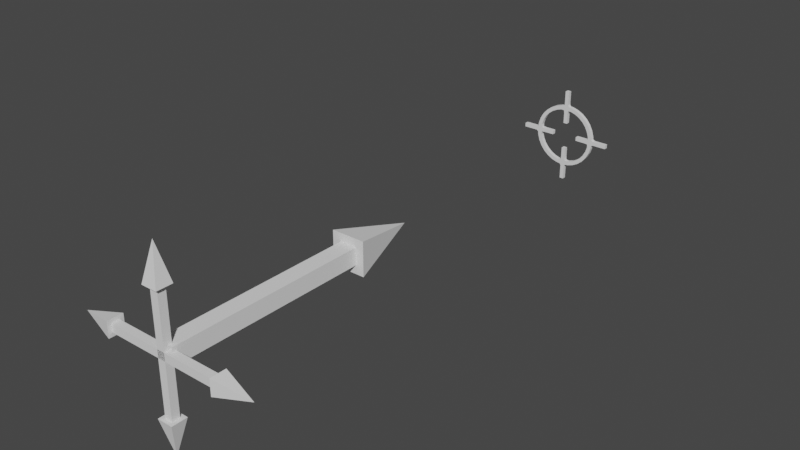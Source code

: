 # Source: 04-06-Constraints.blend  (saved by Blender 2.91.10; exported with 4.5.12 LTS)
import bpy
from mathutils import Matrix  # noqa: F401  (used for matrix-valued properties, if any)

bpy.ops.wm.read_factory_settings(use_empty=True)
scene = bpy.context.scene
scene.name = 'Scene'

# ---- collections
col_collection = bpy.data.collections.new('Collection'); scene.collection.children.link(col_collection)
col_collection_2 = bpy.data.collections.new('Collection 2'); scene.collection.children.link(col_collection_2)

# ---- world
world_world = bpy.data.worlds.new('World'); scene.world = world_world
world_world.use_nodes = True; world_world.node_tree.nodes.clear()
_N = world_world.node_tree.nodes; _L = world_world.node_tree.links
n0 = _N.new('ShaderNodeOutputWorld'); n0.name = 'World Output'; n0.location = (300, 300)
n1 = _N.new('ShaderNodeBackground'); n1.name = 'Background'; n1.location = (10, 300)
n1.inputs[0].default_value = (0.05088, 0.05088, 0.05088, 1.0)
_L.new(n1.outputs[0], n0.inputs[0])
n0.is_active_output = True
world_world.color = (0.05088, 0.05088, 0.05088)
world_world.use_sun_shadow = False
world_world.sun_shadow_jitter_overblur = 0.0

# ---- meshes
me_cube_001 = bpy.data.meshes.new('Cube.001')
me_cube_001.from_pydata([(-0.0282, 0.6554, -0.0282), (-0.0282, 0.6554, 0.0282), (0.0282, 0.6554, -0.0282), (0.0282, 0.6554, 0.0282), (-0.05645, 0.6554, -0.05645), (-0.05645, 0.6554, 0.05645), (0.05645, 0.6554, -0.05645), (0.05645, 0.6554, 0.05645), (0.0, 0.9036, 0.0), (-0.0282, 0.0, -0.0282), (-0.0282, 0.0, 0.0282), (0.0282, 0.0, -0.0282), (0.0282, 0.0, 0.0282), (-0.013, 0.013, 0.1931), (-0.013, -0.013, 0.1931), (0.013, 0.013, 0.1931), (0.013, -0.013, 0.1931), (-0.02601, 0.02601, 0.1931), (-0.02601, -0.02601, 0.1931), (0.02601, 0.02601, 0.1931), (0.02601, -0.02601, 0.1931), (0.0, 0.0, 0.3132), (-0.013, 0.013, 9.012e-10), (-0.013, -0.013, -9.012e-10), (-0.013, 0.013, -0.1931), (-0.013, -0.013, -0.1931), (0.013, 0.013, 9.012e-10), (0.013, -0.013, -9.012e-10), (0.013, 0.013, -0.1931), (0.013, -0.013, -0.1931), (-0.02601, 0.02601, -0.1931), (-0.02601, -0.02601, -0.1931), (0.02601, 0.02601, -0.1931), (0.02601, -0.02601, -0.1931), (0.0, 0.0, -0.3132), (0.1913, 0.013, 0.013), (0.1913, -0.013, 0.013), (0.1913, 0.013, -0.013), (0.1913, -0.013, -0.013), (0.1913, 0.02601, 0.02601), (0.1913, -0.02601, 0.02601), (0.1913, 0.02601, -0.02601), (0.1913, -0.02601, -0.02601), (0.3102, 0.0, -1.49e-08), (1.322e-09, 0.013, 0.013), (0.0, -0.013, 0.013), (-0.1913, 0.013, 0.013), (-0.1913, -0.013, 0.013), (0.0, 0.013, -0.013), (-1.322e-09, -0.013, -0.013), (-0.1913, 0.013, -0.013), (-0.1913, -0.013, -0.013), (-0.1913, 0.02601, 0.02601), (-0.1913, -0.02601, 0.02601), (-0.1913, 0.02601, -0.02601), (-0.1913, -0.02601, -0.02601), (-0.3102, 0.0, 1.49e-08)], [], [(9, 10, 1, 0), (3, 2, 6, 7), (2, 3, 12, 11), (0, 2, 11, 9), (3, 1, 10, 12), (7, 6, 8), (2, 0, 4, 6), (1, 3, 7, 5), (0, 1, 5, 4), (6, 4, 8), (5, 7, 8), (4, 5, 8), (22, 23, 14, 13), (16, 15, 19, 20), (15, 16, 27, 26), (13, 15, 26, 22), (16, 14, 23, 27), (20, 19, 21), (15, 13, 17, 19), (14, 16, 20, 18), (13, 14, 18, 17), (19, 17, 21), (18, 20, 21), (17, 18, 21), (22, 24, 25, 23), (29, 33, 32, 28), (28, 26, 27, 29), (24, 22, 26, 28), (29, 27, 23, 25), (33, 34, 32), (28, 32, 30, 24), (25, 31, 33, 29), (24, 30, 31, 25), (32, 34, 30), (31, 34, 33), (30, 34, 31), (44, 45, 36, 35), (38, 37, 41, 42), (37, 38, 49, 48), (35, 37, 48, 44), (38, 36, 45, 49), (42, 41, 43), (37, 35, 39, 41), (36, 38, 42, 40), (35, 36, 40, 39), (41, 39, 43), (40, 42, 43), (39, 40, 43), (44, 46, 47, 45), (51, 55, 54, 50), (50, 48, 49, 51), (46, 44, 48, 50), (51, 49, 45, 47), (55, 56, 54), (50, 54, 52, 46), (47, 53, 55, 51), (46, 52, 53, 47), (54, 56, 52), (53, 56, 55), (52, 56, 53)])
_uv = me_cube_001.uv_layers.new(name='UVMap')
_uv.uv.foreach_set('vector', [0.375, 0.0, 0.625, 0.0, 0.625, 0.25, 0.375, 0.25, 0.625, 0.5, 0.375, 0.5, 0.375, 0.5, 0.625, 0.5, 0.375, 0.5, 0.625, 0.5, 0.625, 0.75, 0.375, 0.75, 0.125, 0.5, 0.375, 0.5, 0.375, 0.75, 0.125, 0.75, 0.625, 0.5, 0.875, 0.5, 0.875, 0.75, 0.625, 0.75, 0.625, 0.5, 0.375, 0.5, 0.625, 0.5, 0.375, 0.5, 0.125, 0.5, 0.125, 0.5, 0.375, 0.5, 0.875, 0.5, 0.625, 0.5, 0.625, 0.5, 0.875, 0.5, 0.375, 0.25, 0.625, 0.25, 0.625, 0.25, 0.375, 0.25, 0.375, 0.5, 0.125, 0.5, 0.375, 0.5, 0.875, 0.5, 0.625, 0.5, 0.875, 0.5, 0.375, 0.25, 0.625, 0.25, 0.375, 0.25, 0.375, 0.0, 0.625, 0.0, 0.625, 0.25, 0.375, 0.25, 0.625, 0.5, 0.375, 0.5, 0.375, 0.5, 0.625, 0.5, 0.375, 0.5, 0.625, 0.5, 0.625, 0.75, 0.375, 0.75, 0.125, 0.5, 0.375, 0.5, 0.375, 0.75, 0.125, 0.75, 0.625, 0.5, 0.875, 0.5, 0.875, 0.75, 0.625, 0.75, 0.625, 0.5, 0.375, 0.5, 0.625, 0.5, 0.375, 0.5, 0.125, 0.5, 0.125, 0.5, 0.375, 0.5, 0.875, 0.5, 0.625, 0.5, 0.625, 0.5, 0.875, 0.5, 0.375, 0.25, 0.625, 0.25, 0.625, 0.25, 0.375, 0.25, 0.375, 0.5, 0.125, 0.5, 0.375, 0.5, 0.875, 0.5, 0.625, 0.5, 0.875, 0.5, 0.375, 0.25, 0.625, 0.25, 0.375, 0.25, 0.375, 0.0, 0.375, 0.25, 0.625, 0.25, 0.625, 0.0, 0.625, 0.5, 0.625, 0.5, 0.375, 0.5, 0.375, 0.5, 0.375, 0.5, 0.375, 0.75, 0.625, 0.75, 0.625, 0.5, 0.125, 0.5, 0.125, 0.75, 0.375, 0.75, 0.375, 0.5, 0.625, 0.5, 0.625, 0.75, 0.875, 0.75, 0.875, 0.5, 0.625, 0.5, 0.625, 0.5, 0.375, 0.5, 0.375, 0.5, 0.375, 0.5, 0.125, 0.5, 0.125, 0.5, 0.875, 0.5, 0.875, 0.5, 0.625, 0.5, 0.625, 0.5, 0.375, 0.25, 0.375, 0.25, 0.625, 0.25, 0.625, 0.25, 0.375, 0.5, 0.375, 0.5, 0.125, 0.5, 0.875, 0.5, 0.875, 0.5, 0.625, 0.5, 0.375, 0.25, 0.375, 0.25, 0.625, 0.25, 0.375, 0.0, 0.625, 0.0, 0.625, 0.25, 0.375, 0.25, 0.625, 0.5, 0.375, 0.5, 0.375, 0.5, 0.625, 0.5, 0.375, 0.5, 0.625, 0.5, 0.625, 0.75, 0.375, 0.75, 0.125, 0.5, 0.375, 0.5, 0.375, 0.75, 0.125, 0.75, 0.625, 0.5, 0.875, 0.5, 0.875, 0.75, 0.625, 0.75, 0.625, 0.5, 0.375, 0.5, 0.625, 0.5, 0.375, 0.5, 0.125, 0.5, 0.125, 0.5, 0.375, 0.5, 0.875, 0.5, 0.625, 0.5, 0.625, 0.5, 0.875, 0.5, 0.375, 0.25, 0.625, 0.25, 0.625, 0.25, 0.375, 0.25, 0.375, 0.5, 0.125, 0.5, 0.375, 0.5, 0.875, 0.5, 0.625, 0.5, 0.875, 0.5, 0.375, 0.25, 0.625, 0.25, 0.375, 0.25, 0.375, 0.0, 0.375, 0.25, 0.625, 0.25, 0.625, 0.0, 0.625, 0.5, 0.625, 0.5, 0.375, 0.5, 0.375, 0.5, 0.375, 0.5, 0.375, 0.75, 0.625, 0.75, 0.625, 0.5, 0.125, 0.5, 0.125, 0.75, 0.375, 0.75, 0.375, 0.5, 0.625, 0.5, 0.625, 0.75, 0.875, 0.75, 0.875, 0.5, 0.625, 0.5, 0.625, 0.5, 0.375, 0.5, 0.375, 0.5, 0.375, 0.5, 0.125, 0.5, 0.125, 0.5, 0.875, 0.5, 0.875, 0.5, 0.625, 0.5, 0.625, 0.5, 0.375, 0.25, 0.375, 0.25, 0.625, 0.25, 0.625, 0.25, 0.375, 0.5, 0.375, 0.5, 0.125, 0.5, 0.875, 0.5, 0.875, 0.5, 0.625, 0.5, 0.375, 0.25, 0.375, 0.25, 0.625, 0.25])
_ca = me_cube_001.color_attributes.new('Col', 'BYTE_COLOR', 'CORNER')
_ca.data.foreach_set('color', [0.02315, 1.0, 0.0, 1.0, 0.02315, 1.0, 0.0, 1.0, 0.02315, 1.0, 0.0, 1.0, 0.02315, 1.0, 0.0, 1.0, 0.02315, 1.0, 0.0, 1.0, 0.02315, 1.0, 0.0, 1.0, 0.02315, 1.0, 0.0, 1.0, 0.02315, 1.0, 0.0, 1.0, 0.02315, 1.0, 0.0, 1.0, 0.02315, 1.0, 0.0, 1.0, 0.02315, 1.0, 0.0, 1.0, 0.02315, 1.0, 0.0, 1.0, 0.02315, 1.0, 0.0, 1.0, 0.02315, 1.0, 0.0, 1.0, 0.02315, 1.0, 0.0, 1.0, 0.02315, 1.0, 0.0, 1.0, 0.02315, 1.0, 0.0, 1.0, 0.02315, 1.0, 0.0, 1.0, 0.02315, 1.0, 0.0, 1.0, 0.02315, 1.0, 0.0, 1.0, 0.02315, 1.0, 0.0, 1.0, 0.02315, 1.0, 0.0, 1.0, 0.02315, 1.0, 0.0, 1.0, 0.02315, 1.0, 0.0, 1.0, 0.02315, 1.0, 0.0, 1.0, 0.02315, 1.0, 0.0, 1.0, 0.02315, 1.0, 0.0, 1.0, 0.02315, 1.0, 0.0, 1.0, 0.02315, 1.0, 0.0, 1.0, 0.02315, 1.0, 0.0, 1.0, 0.02315, 1.0, 0.0, 1.0, 0.02315, 1.0, 0.0, 1.0, 0.02315, 1.0, 0.0, 1.0, 0.02315, 1.0, 0.0, 1.0, 0.02315, 1.0, 0.0, 1.0, 0.02315, 1.0, 0.0, 1.0, 0.02315, 1.0, 0.0, 1.0, 0.02315, 1.0, 0.0, 1.0, 0.02315, 1.0, 0.0, 1.0, 0.02315, 1.0, 0.0, 1.0, 0.02315, 1.0, 0.0, 1.0, 0.02315, 1.0, 0.0, 1.0, 0.02315, 1.0, 0.0, 1.0, 0.02315, 1.0, 0.0, 1.0, 0.0, 0.06125, 1.0, 1.0, 0.0, 0.06125, 1.0, 1.0, 0.0, 0.06125, 1.0, 1.0, 0.0, 0.06125, 1.0, 1.0, 0.0, 0.06125, 1.0, 1.0, 0.0, 0.06125, 1.0, 1.0, 0.0, 0.06125, 1.0, 1.0, 0.0, 0.06125, 1.0, 1.0, 0.0, 0.06125, 1.0, 1.0, 0.0, 0.06125, 1.0, 1.0, 0.0, 0.06125, 1.0, 1.0, 0.0, 0.06125, 1.0, 1.0, 0.0, 0.06125, 1.0, 1.0, 0.0, 0.06125, 1.0, 1.0, 0.0, 0.06125, 1.0, 1.0, 0.0, 0.06125, 1.0, 1.0, 0.0, 0.06125, 1.0, 1.0, 0.0, 0.06125, 1.0, 1.0, 0.0, 0.06125, 1.0, 1.0, 0.0, 0.06125, 1.0, 1.0, 0.0, 0.06125, 1.0, 1.0, 0.0, 0.06125, 1.0, 1.0, 0.0, 0.06125, 1.0, 1.0, 0.0, 0.06125, 1.0, 1.0, 0.0, 0.06125, 1.0, 1.0, 0.0, 0.06125, 1.0, 1.0, 0.0, 0.06125, 1.0, 1.0, 0.0, 0.06125, 1.0, 1.0, 0.0, 0.06125, 1.0, 1.0, 0.0, 0.06125, 1.0, 1.0, 0.0, 0.06125, 1.0, 1.0, 0.0, 0.06125, 1.0, 1.0, 0.0, 0.06125, 1.0, 1.0, 0.0, 0.06125, 1.0, 1.0, 0.0, 0.06125, 1.0, 1.0, 0.0, 0.06125, 1.0, 1.0, 0.0, 0.06125, 1.0, 1.0, 0.0, 0.06125, 1.0, 1.0, 0.0, 0.06125, 1.0, 1.0, 0.0, 0.06125, 1.0, 1.0, 0.0, 0.06125, 1.0, 1.0, 0.0, 0.06125, 1.0, 1.0, 0.0, 0.06125, 1.0, 1.0, 0.0, 0.06125, 1.0, 1.0, 0.0, 0.06125, 1.0, 1.0, 0.0, 0.06125, 1.0, 1.0, 0.0, 0.06125, 1.0, 1.0, 0.0, 0.06125, 1.0, 1.0, 0.0, 0.06125, 1.0, 1.0, 0.0, 0.06125, 1.0, 1.0, 0.0, 0.06125, 1.0, 1.0, 0.0, 0.06125, 1.0, 1.0, 0.0, 0.06125, 1.0, 1.0, 0.0, 0.06125, 1.0, 1.0, 0.0, 0.06125, 1.0, 1.0, 0.0, 0.06125, 1.0, 1.0, 0.0, 0.06125, 1.0, 1.0, 0.0, 0.06125, 1.0, 1.0, 0.0, 0.06125, 1.0, 1.0, 0.0, 0.06125, 1.0, 1.0, 0.0, 0.06125, 1.0, 1.0, 0.0, 0.06125, 1.0, 1.0, 0.0, 0.06125, 1.0, 1.0, 0.0, 0.06125, 1.0, 1.0, 0.0, 0.06125, 1.0, 1.0, 0.0, 0.06125, 1.0, 1.0, 0.0, 0.06125, 1.0, 1.0, 0.0, 0.06125, 1.0, 1.0, 0.0, 0.06125, 1.0, 1.0, 0.0, 0.06125, 1.0, 1.0, 0.0, 0.06125, 1.0, 1.0, 0.0, 0.06125, 1.0, 1.0, 0.0, 0.06125, 1.0, 1.0, 0.0, 0.06125, 1.0, 1.0, 0.0, 0.06125, 1.0, 1.0, 0.0, 0.06125, 1.0, 1.0, 0.0, 0.06125, 1.0, 1.0, 0.0, 0.06125, 1.0, 1.0, 0.0, 0.06125, 1.0, 1.0, 0.0, 0.06125, 1.0, 1.0, 0.0, 0.06125, 1.0, 1.0, 0.0, 0.06125, 1.0, 1.0, 0.0, 0.06125, 1.0, 1.0, 0.0, 0.06125, 1.0, 1.0, 0.0, 0.06125, 1.0, 1.0, 0.0, 0.06125, 1.0, 1.0, 0.0, 0.06125, 1.0, 1.0, 0.0, 0.06125, 1.0, 1.0, 1.0, 0.003347, 0.0, 1.0, 1.0, 0.003347, 0.0, 1.0, 1.0, 0.003347, 0.0, 1.0, 1.0, 0.003347, 0.0, 1.0, 1.0, 0.003347, 0.0, 1.0, 1.0, 0.003347, 0.0, 1.0, 1.0, 0.003347, 0.0, 1.0, 1.0, 0.003347, 0.0, 1.0, 1.0, 0.003347, 0.0, 1.0, 1.0, 0.003347, 0.0, 1.0, 1.0, 0.003347, 0.0, 1.0, 1.0, 0.003347, 0.0, 1.0, 1.0, 0.003347, 0.0, 1.0, 1.0, 0.003347, 0.0, 1.0, 1.0, 0.003347, 0.0, 1.0, 1.0, 0.003347, 0.0, 1.0, 1.0, 0.003347, 0.0, 1.0, 1.0, 0.003347, 0.0, 1.0, 1.0, 0.003347, 0.0, 1.0, 1.0, 0.003347, 0.0, 1.0, 1.0, 0.003347, 0.0, 1.0, 1.0, 0.003347, 0.0, 1.0, 1.0, 0.003347, 0.0, 1.0, 1.0, 0.003347, 0.0, 1.0, 1.0, 0.003347, 0.0, 1.0, 1.0, 0.003347, 0.0, 1.0, 1.0, 0.003347, 0.0, 1.0, 1.0, 0.003347, 0.0, 1.0, 1.0, 0.003347, 0.0, 1.0, 1.0, 0.003347, 0.0, 1.0, 1.0, 0.003347, 0.0, 1.0, 1.0, 0.003347, 0.0, 1.0, 1.0, 0.003347, 0.0, 1.0, 1.0, 0.003347, 0.0, 1.0, 1.0, 0.003347, 0.0, 1.0, 1.0, 0.003347, 0.0, 1.0, 1.0, 0.003347, 0.0, 1.0, 1.0, 0.003347, 0.0, 1.0, 1.0, 0.003347, 0.0, 1.0, 1.0, 0.003347, 0.0, 1.0, 1.0, 0.003347, 0.0, 1.0, 1.0, 0.003347, 0.0, 1.0, 1.0, 0.003347, 0.0, 1.0, 1.0, 0.003347, 0.0, 1.0, 1.0, 0.003347, 0.0, 1.0, 1.0, 0.003347, 0.0, 1.0, 1.0, 0.003347, 0.0, 1.0, 1.0, 0.003347, 0.0, 1.0, 1.0, 0.003347, 0.0, 1.0, 1.0, 0.003347, 0.0, 1.0, 1.0, 0.003347, 0.0, 1.0, 1.0, 0.003347, 0.0, 1.0, 1.0, 0.003347, 0.0, 1.0, 1.0, 0.003347, 0.0, 1.0, 1.0, 0.003347, 0.0, 1.0, 1.0, 0.003347, 0.0, 1.0, 1.0, 0.003347, 0.0, 1.0, 1.0, 0.003347, 0.0, 1.0, 1.0, 0.003347, 0.0, 1.0, 1.0, 0.003347, 0.0, 1.0, 1.0, 0.003347, 0.0, 1.0, 1.0, 0.003347, 0.0, 1.0, 1.0, 0.003347, 0.0, 1.0, 1.0, 0.003347, 0.0, 1.0, 1.0, 0.003347, 0.0, 1.0, 1.0, 0.003347, 0.0, 1.0, 1.0, 0.003347, 0.0, 1.0, 1.0, 0.003347, 0.0, 1.0, 1.0, 0.003347, 0.0, 1.0, 1.0, 0.003347, 0.0, 1.0, 1.0, 0.003347, 0.0, 1.0, 1.0, 0.003347, 0.0, 1.0, 1.0, 0.003347, 0.0, 1.0, 1.0, 0.003347, 0.0, 1.0, 1.0, 0.003347, 0.0, 1.0, 1.0, 0.003347, 0.0, 1.0, 1.0, 0.003347, 0.0, 1.0, 1.0, 0.003347, 0.0, 1.0, 1.0, 0.003347, 0.0, 1.0, 1.0, 0.003347, 0.0, 1.0, 1.0, 0.003347, 0.0, 1.0, 1.0, 0.003347, 0.0, 1.0, 1.0, 0.003347, 0.0, 1.0, 1.0, 0.003347, 0.0, 1.0, 1.0, 0.003347, 0.0, 1.0, 1.0, 0.003347, 0.0, 1.0, 1.0, 0.003347, 0.0, 1.0, 1.0, 0.003347, 0.0, 1.0])
me_cube_001.use_remesh_fix_poles = True
me_cube_001.use_remesh_preserve_attributes = False
me_cube_001.use_mirror_vertex_groups = False
me_cube_001.use_paint_bone_selection = False
me_cube_001.use_paint_mask_vertex = True
me_cube_001.update()
me_circle = bpy.data.meshes.new('Circle')
me_circle.from_pydata([(-0.02133, 0.006739, 0.1072), (-0.0187, 0.006739, 0.09402), (-0.0187, -0.006739, 0.09402), (-0.02133, -0.006739, 0.1072), (-0.04184, 0.006739, 0.101), (-0.03668, 0.006739, 0.08856), (-0.03668, -0.006739, 0.08856), (-0.04184, -0.006739, 0.101), (-0.06075, 0.006739, 0.09091), (-0.05326, 0.006739, 0.07971), (-0.05326, -0.006739, 0.07971), (-0.06075, -0.006739, 0.09091), (-0.07731, 0.006739, 0.07731), (-0.06778, 0.006739, 0.06778), (-0.06778, -0.006739, 0.06778), (-0.07731, -0.006739, 0.07731), (-0.09091, 0.006739, 0.06075), (-0.07971, 0.006739, 0.05326), (-0.07971, -0.006739, 0.05326), (-0.09091, -0.006739, 0.06075), (-0.101, 0.006739, 0.04184), (-0.08856, 0.006739, 0.03668), (-0.08856, -0.006739, 0.03668), (-0.101, -0.006739, 0.04184), (-0.1072, 0.006739, 0.02133), (-0.09402, 0.006739, 0.0187), (-0.09402, -0.006739, 0.0187), (-0.1072, -0.006739, 0.02133), (-0.1072, 0.006739, -0.02133), (-0.09402, 0.006739, -0.0187), (-0.09402, -0.006739, -0.0187), (-0.1072, -0.006739, -0.02133), (-0.101, 0.006739, -0.04184), (-0.08856, 0.006739, -0.03668), (-0.08856, -0.006739, -0.03668), (-0.101, -0.006739, -0.04184), (-0.09091, 0.006739, -0.06075), (-0.07971, 0.006739, -0.05326), (-0.07971, -0.006739, -0.05326), (-0.09091, -0.006739, -0.06075), (-0.07731, 0.006739, -0.07731), (-0.06778, 0.006739, -0.06778), (-0.06778, -0.006739, -0.06778), (-0.07731, -0.006739, -0.07731), (-0.06075, 0.006739, -0.09091), (-0.05326, 0.006739, -0.07971), (-0.05326, -0.006739, -0.07971), (-0.06075, -0.006739, -0.09091), (-0.04184, 0.006739, -0.101), (-0.03668, 0.006739, -0.08856), (-0.03668, -0.006739, -0.08856), (-0.04184, -0.006739, -0.101), (-0.02133, 0.006739, -0.1072), (-0.0187, 0.006739, -0.09402), (-0.0187, -0.006739, -0.09402), (-0.02133, -0.006739, -0.1072), (0.02133, 0.006739, -0.1072), (0.0187, 0.006739, -0.09402), (0.0187, -0.006739, -0.09402), (0.02133, -0.006739, -0.1072), (0.04184, 0.006739, -0.101), (0.03668, 0.006739, -0.08856), (0.03668, -0.006739, -0.08856), (0.04184, -0.006739, -0.101), (0.06075, 0.006739, -0.09091), (0.05326, 0.006739, -0.07971), (0.05326, -0.006739, -0.07971), (0.06075, -0.006739, -0.09091), (0.07731, 0.006739, -0.07731), (0.06778, 0.006739, -0.06778), (0.06778, -0.006739, -0.06778), (0.07731, -0.006739, -0.07731), (0.09091, 0.006739, -0.06075), (0.07971, 0.006739, -0.05326), (0.07971, -0.006739, -0.05326), (0.09091, -0.006739, -0.06075), (0.101, 0.006739, -0.04184), (0.08856, 0.006739, -0.03668), (0.08856, -0.006739, -0.03668), (0.101, -0.006739, -0.04184), (0.1072, 0.006739, -0.02133), (0.09402, 0.006739, -0.0187), (0.09402, -0.006739, -0.0187), (0.1072, -0.006739, -0.02133), (0.1072, 0.006739, 0.02133), (0.09402, 0.006739, 0.0187), (0.09402, -0.006739, 0.0187), (0.1072, -0.006739, 0.02133), (0.101, 0.006739, 0.04184), (0.08856, 0.006739, 0.03668), (0.08856, -0.006739, 0.03668), (0.101, -0.006739, 0.04184), (0.09091, 0.006739, 0.06075), (0.07971, 0.006739, 0.05326), (0.07971, -0.006739, 0.05326), (0.09091, -0.006739, 0.06075), (0.07731, 0.006739, 0.07731), (0.06778, 0.006739, 0.06778), (0.06778, -0.006739, 0.06778), (0.07731, -0.006739, 0.07731), (0.06075, 0.006739, 0.09091), (0.05326, 0.006739, 0.07971), (0.05326, -0.006739, 0.07971), (0.06075, -0.006739, 0.09091), (0.04184, 0.006739, 0.101), (0.03668, 0.006739, 0.08856), (0.03668, -0.006739, 0.08856), (0.04184, -0.006739, 0.101), (0.02133, 0.006739, 0.1072), (0.0187, 0.006739, 0.09402), (0.0187, -0.006739, 0.09402), (0.02133, -0.006739, 0.1072), (-0.006739, 0.006739, 0.1629), (0.006739, 0.006739, 0.1629), (0.006739, -0.006739, 0.1629), (-0.006739, -0.006739, 0.1629), (-0.1629, 0.006739, -0.006739), (-0.1629, 0.006739, 0.006739), (-0.1629, -0.006739, 0.006739), (-0.1629, -0.006739, -0.006739), (0.006739, 0.006739, -0.1629), (-0.006739, 0.006739, -0.1629), (-0.006739, -0.006739, -0.1629), (0.006739, -0.006739, -0.1629), (0.1629, 0.006739, 0.006739), (0.1629, 0.006739, -0.006739), (0.1629, -0.006739, -0.006739), (0.1629, -0.006739, 0.006739), (0.006739, 0.006739, 0.04646), (-0.006739, 0.006739, 0.04646), (-0.006739, -0.006739, 0.04646), (0.006739, -0.006739, 0.04646), (-0.04646, 0.006739, 0.006739), (-0.04646, 0.006739, -0.006739), (-0.04646, -0.006739, -0.006739), (-0.04646, -0.006739, 0.006739), (-0.006739, 0.006739, -0.04646), (0.006739, 0.006739, -0.04646), (0.006739, -0.006739, -0.04646), (-0.006739, -0.006739, -0.04646), (0.04646, 0.006739, -0.006739), (0.04646, 0.006739, 0.006739), (0.04646, -0.006739, 0.006739), (0.04646, -0.006739, -0.006739), (-0.01067, 0.006739, 0.1083), (-0.008043, 0.006739, 0.09314), (-0.008043, -0.006739, 0.09314), (-0.01067, -0.006739, 0.1083), (-0.0316, 0.006739, 0.1042), (-0.02768, 0.006739, 0.09126), (-0.02768, -0.006739, 0.09126), (-0.0316, -0.006739, 0.1042), (-0.05131, 0.006739, 0.09599), (-0.04496, 0.006739, 0.08411), (-0.04496, -0.006739, 0.08411), (-0.05131, -0.006739, 0.09599), (-0.06905, 0.006739, 0.08414), (-0.0605, 0.006739, 0.07372), (-0.0605, -0.006739, 0.07372), (-0.06905, -0.006739, 0.08414), (-0.08414, 0.006739, 0.06905), (-0.07372, 0.006739, 0.0605), (-0.07372, -0.006739, 0.0605), (-0.08414, -0.006739, 0.06905), (-0.09599, 0.006739, 0.05131), (-0.08411, 0.006739, 0.04496), (-0.08411, -0.006739, 0.04496), (-0.09599, -0.006739, 0.05131), (-0.1042, 0.006739, 0.0316), (-0.09126, 0.006739, 0.02768), (-0.09126, -0.006739, 0.02768), (-0.1042, -0.006739, 0.0316), (-0.1083, 0.006739, 0.01067), (-0.09314, 0.006739, 0.008043), (-0.09314, -0.006739, 0.008043), (-0.1083, -0.006739, 0.01067), (-0.1083, 0.006739, -0.01067), (-0.09314, 0.006739, -0.008043), (-0.09314, -0.006739, -0.008043), (-0.1083, -0.006739, -0.01067), (-0.1042, 0.006739, -0.0316), (-0.09126, 0.006739, -0.02768), (-0.09126, -0.006739, -0.02768), (-0.1042, -0.006739, -0.0316), (-0.09599, 0.006739, -0.05131), (-0.08411, 0.006739, -0.04496), (-0.08411, -0.006739, -0.04496), (-0.09599, -0.006739, -0.05131), (-0.08414, 0.006739, -0.06905), (-0.07372, 0.006739, -0.0605), (-0.07372, -0.006739, -0.0605), (-0.08414, -0.006739, -0.06905), (-0.06905, 0.006739, -0.08414), (-0.0605, 0.006739, -0.07372), (-0.0605, -0.006739, -0.07372), (-0.06905, -0.006739, -0.08414), (-0.05131, 0.006739, -0.09599), (-0.04496, 0.006739, -0.08411), (-0.04496, -0.006739, -0.08411), (-0.05131, -0.006739, -0.09599), (-0.0316, 0.006739, -0.1042), (-0.02768, 0.006739, -0.09126), (-0.02768, -0.006739, -0.09126), (-0.0316, -0.006739, -0.1042), (-0.01067, 0.006739, -0.1083), (-0.008043, 0.006739, -0.09314), (-0.008043, -0.006739, -0.09314), (-0.01067, -0.006739, -0.1083), (0.01067, 0.006739, -0.1083), (0.008043, 0.006739, -0.09314), (0.008043, -0.006739, -0.09314), (0.01067, -0.006739, -0.1083), (0.0316, 0.006739, -0.1042), (0.02768, 0.006739, -0.09126), (0.02768, -0.006739, -0.09126), (0.0316, -0.006739, -0.1042), (0.05131, 0.006739, -0.09599), (0.04496, 0.006739, -0.08411), (0.04496, -0.006739, -0.08411), (0.05131, -0.006739, -0.09599), (0.06905, 0.006739, -0.08414), (0.0605, 0.006739, -0.07372), (0.0605, -0.006739, -0.07372), (0.06905, -0.006739, -0.08414), (0.08414, 0.006739, -0.06905), (0.07372, 0.006739, -0.0605), (0.07372, -0.006739, -0.0605), (0.08414, -0.006739, -0.06905), (0.09599, 0.006739, -0.05131), (0.08411, 0.006739, -0.04496), (0.08411, -0.006739, -0.04496), (0.09599, -0.006739, -0.05131), (0.1042, 0.006739, -0.0316), (0.09126, 0.006739, -0.02768), (0.09126, -0.006739, -0.02768), (0.1042, -0.006739, -0.0316), (0.1083, 0.006739, -0.01067), (0.09314, 0.006739, -0.008043), (0.09314, -0.006739, -0.008043), (0.1083, -0.006739, -0.01067), (0.1083, 0.006739, 0.01067), (0.09314, 0.006739, 0.008043), (0.09314, -0.006739, 0.008043), (0.1083, -0.006739, 0.01067), (0.1042, 0.006739, 0.0316), (0.09126, 0.006739, 0.02768), (0.09126, -0.006739, 0.02768), (0.1042, -0.006739, 0.0316), (0.09599, 0.006739, 0.05131), (0.08411, 0.006739, 0.04496), (0.08411, -0.006739, 0.04496), (0.09599, -0.006739, 0.05131), (0.08414, 0.006739, 0.06905), (0.07372, 0.006739, 0.0605), (0.07372, -0.006739, 0.0605), (0.08414, -0.006739, 0.06905), (0.06905, 0.006739, 0.08414), (0.0605, 0.006739, 0.07372), (0.0605, -0.006739, 0.07372), (0.06905, -0.006739, 0.08414), (0.05131, 0.006739, 0.09599), (0.04496, 0.006739, 0.08411), (0.04496, -0.006739, 0.08411), (0.05131, -0.006739, 0.09599), (0.0316, 0.006739, 0.1042), (0.02768, 0.006739, 0.09126), (0.02768, -0.006739, 0.09126), (0.0316, -0.006739, 0.1042), (0.01067, 0.006739, 0.1083), (0.008043, 0.006739, 0.09314), (0.008043, -0.006739, 0.09314), (0.01067, -0.006739, 0.1083), (-0.006739, 0.006739, 0.1147), (0.006739, 0.006739, 0.1147), (0.006739, -0.006739, 0.1147), (-0.006739, -0.006739, 0.1147), (-0.006739, 0.006739, 0.1267), (0.006739, 0.006739, 0.1267), (0.006739, -0.006739, 0.1267), (-0.006739, -0.006739, 0.1267), (-0.006739, 0.006739, 0.1388), (0.006739, 0.006739, 0.1388), (0.006739, -0.006739, 0.1388), (-0.006739, -0.006739, 0.1388), (-0.006739, 0.006739, 0.1508), (0.006739, 0.006739, 0.1508), (0.006739, -0.006739, 0.1508), (-0.006739, -0.006739, 0.1508), (-0.1147, 0.006739, -0.006739), (-0.1147, 0.006739, 0.006739), (-0.1147, -0.006739, 0.006739), (-0.1147, -0.006739, -0.006739), (-0.1267, 0.006739, -0.006739), (-0.1267, 0.006739, 0.006739), (-0.1267, -0.006739, 0.006739), (-0.1267, -0.006739, -0.006739), (-0.1388, 0.006739, -0.006739), (-0.1388, 0.006739, 0.006739), (-0.1388, -0.006739, 0.006739), (-0.1388, -0.006739, -0.006739), (-0.1508, 0.006739, -0.006739), (-0.1508, 0.006739, 0.006739), (-0.1508, -0.006739, 0.006739), (-0.1508, -0.006739, -0.006739), (0.006739, 0.006739, -0.1147), (-0.006739, 0.006739, -0.1147), (-0.006739, -0.006739, -0.1147), (0.006739, -0.006739, -0.1147), (0.006739, 0.006739, -0.1267), (-0.006739, 0.006739, -0.1267), (-0.006739, -0.006739, -0.1267), (0.006739, -0.006739, -0.1267), (0.006739, 0.006739, -0.1388), (-0.006739, 0.006739, -0.1388), (-0.006739, -0.006739, -0.1388), (0.006739, -0.006739, -0.1388), (0.006739, 0.006739, -0.1508), (-0.006739, 0.006739, -0.1508), (-0.006739, -0.006739, -0.1508), (0.006739, -0.006739, -0.1508), (0.1147, 0.006739, 0.006739), (0.1147, 0.006739, -0.006739), (0.1147, -0.006739, -0.006739), (0.1147, -0.006739, 0.006739), (0.1267, 0.006739, 0.006739), (0.1267, 0.006739, -0.006739), (0.1267, -0.006739, -0.006739), (0.1267, -0.006739, 0.006739), (0.1388, 0.006739, 0.006739), (0.1388, 0.006739, -0.006739), (0.1388, -0.006739, -0.006739), (0.1388, -0.006739, 0.006739), (0.1508, 0.006739, 0.006739), (0.1508, 0.006739, -0.006739), (0.1508, -0.006739, -0.006739), (0.1508, -0.006739, 0.006739), (0.006739, 0.006739, 0.08014), (-0.006739, 0.006739, 0.08014), (-0.006739, -0.006739, 0.08014), (0.006739, -0.006739, 0.08014), (0.006739, 0.006739, 0.06892), (-0.006739, 0.006739, 0.06892), (-0.006739, -0.006739, 0.06892), (0.006739, -0.006739, 0.06892), (0.006739, 0.006739, 0.05769), (-0.006739, 0.006739, 0.05769), (-0.006739, -0.006739, 0.05769), (0.006739, -0.006739, 0.05769), (-0.08014, 0.006739, 0.006739), (-0.08014, 0.006739, -0.006739), (-0.08014, -0.006739, -0.006739), (-0.08014, -0.006739, 0.006739), (-0.06892, 0.006739, 0.006739), (-0.06892, 0.006739, -0.006739), (-0.06892, -0.006739, -0.006739), (-0.06892, -0.006739, 0.006739), (-0.05769, 0.006739, 0.006739), (-0.05769, 0.006739, -0.006739), (-0.05769, -0.006739, -0.006739), (-0.05769, -0.006739, 0.006739), (-0.006739, 0.006739, -0.08014), (0.006739, 0.006739, -0.08014), (0.006739, -0.006739, -0.08014), (-0.006739, -0.006739, -0.08014), (-0.006739, 0.006739, -0.06892), (0.006739, 0.006739, -0.06892), (0.006739, -0.006739, -0.06892), (-0.006739, -0.006739, -0.06892), (-0.006739, 0.006739, -0.05769), (0.006739, 0.006739, -0.05769), (0.006739, -0.006739, -0.05769), (-0.006739, -0.006739, -0.05769), (0.08014, 0.006739, -0.006739), (0.08014, 0.006739, 0.006739), (0.08014, -0.006739, 0.006739), (0.08014, -0.006739, -0.006739), (0.06892, 0.006739, -0.006739), (0.06892, 0.006739, 0.006739), (0.06892, -0.006739, 0.006739), (0.06892, -0.006739, -0.006739), (0.05769, 0.006739, -0.006739), (0.05769, 0.006739, 0.006739), (0.05769, -0.006739, 0.006739), (0.05769, -0.006739, -0.006739)], [], [(290, 174, 175), (155, 152, 8, 11), (154, 155, 11, 10), (153, 154, 10, 9), (272, 273, 268), (272, 268, 269), (272, 269, 145), (272, 145, 144), (152, 153, 9, 8), (290, 291, 179), (146, 270, 271), (146, 271, 274), (146, 274, 275), (146, 275, 147), (3, 0, 148, 151), (2, 3, 151, 150), (205, 305, 204), (205, 304, 305), (1, 2, 150, 149), (0, 1, 149, 148), (205, 208, 304), (205, 209, 208), (173, 177, 176), (151, 148, 4, 7), (150, 151, 7, 6), (173, 289, 172), (242, 323, 243), (149, 150, 6, 5), (148, 149, 5, 4), (147, 144, 0, 3), (146, 147, 3, 2), (145, 146, 2, 1), (144, 145, 1, 0), (242, 238, 239), (306, 307, 211), (306, 211, 210), (306, 210, 206), (306, 206, 207), (172, 289, 290, 175), (147, 275, 272, 144), (143, 142, 141, 140), (139, 138, 137, 136), (135, 134, 133, 132), (131, 130, 129, 128), (239, 236, 321, 322), (208, 211, 307, 304), (320, 321, 236), (127, 126, 125, 124), (123, 122, 121, 120), (320, 241, 240), (173, 176, 288, 289), (242, 239, 322, 323), (119, 118, 117, 116), (115, 114, 113, 112), (320, 236, 237, 241), (290, 179, 178, 174), (305, 306, 207, 204), (288, 176, 179, 291), (323, 320, 240, 243), (274, 271, 268, 273), (4, 5, 153, 152), (5, 6, 154, 153), (6, 7, 155, 154), (7, 4, 152, 155), (156, 157, 13, 12), (157, 158, 14, 13), (158, 159, 15, 14), (159, 156, 12, 15), (8, 9, 157, 156), (9, 10, 158, 157), (10, 11, 159, 158), (11, 8, 156, 159), (160, 161, 17, 16), (161, 162, 18, 17), (162, 163, 19, 18), (163, 160, 16, 19), (12, 13, 161, 160), (13, 14, 162, 161), (14, 15, 163, 162), (15, 12, 160, 163), (164, 165, 21, 20), (165, 166, 22, 21), (166, 167, 23, 22), (167, 164, 20, 23), (16, 17, 165, 164), (17, 18, 166, 165), (18, 19, 167, 166), (19, 16, 164, 167), (168, 169, 25, 24), (169, 170, 26, 25), (170, 171, 27, 26), (171, 168, 24, 27), (20, 21, 169, 168), (21, 22, 170, 169), (22, 23, 171, 170), (23, 20, 168, 171), (24, 25, 173, 172), (25, 26, 174, 173), (26, 27, 175, 174), (27, 24, 172, 175), (176, 177, 29, 28), (177, 178, 30, 29), (178, 179, 31, 30), (179, 176, 28, 31), (180, 181, 33, 32), (181, 182, 34, 33), (182, 183, 35, 34), (183, 180, 32, 35), (28, 29, 181, 180), (29, 30, 182, 181), (30, 31, 183, 182), (31, 28, 180, 183), (184, 185, 37, 36), (185, 186, 38, 37), (186, 187, 39, 38), (187, 184, 36, 39), (32, 33, 185, 184), (33, 34, 186, 185), (34, 35, 187, 186), (35, 32, 184, 187), (188, 189, 41, 40), (189, 190, 42, 41), (190, 191, 43, 42), (191, 188, 40, 43), (36, 37, 189, 188), (37, 38, 190, 189), (38, 39, 191, 190), (39, 36, 188, 191), (192, 193, 45, 44), (193, 194, 46, 45), (194, 195, 47, 46), (195, 192, 44, 47), (40, 41, 193, 192), (41, 42, 194, 193), (42, 43, 195, 194), (43, 40, 192, 195), (196, 197, 49, 48), (197, 198, 50, 49), (198, 199, 51, 50), (199, 196, 48, 51), (44, 45, 197, 196), (45, 46, 198, 197), (46, 47, 199, 198), (47, 44, 196, 199), (200, 201, 53, 52), (201, 202, 54, 53), (202, 203, 55, 54), (203, 200, 52, 55), (48, 49, 201, 200), (49, 50, 202, 201), (50, 51, 203, 202), (51, 48, 200, 203), (52, 53, 205, 204), (53, 54, 206, 205), (54, 55, 207, 206), (55, 52, 204, 207), (208, 209, 57, 56), (209, 210, 58, 57), (210, 211, 59, 58), (211, 208, 56, 59), (212, 213, 61, 60), (213, 214, 62, 61), (214, 215, 63, 62), (215, 212, 60, 63), (56, 57, 213, 212), (57, 58, 214, 213), (58, 59, 215, 214), (59, 56, 212, 215), (216, 217, 65, 64), (217, 218, 66, 65), (218, 219, 67, 66), (219, 216, 64, 67), (60, 61, 217, 216), (61, 62, 218, 217), (62, 63, 219, 218), (63, 60, 216, 219), (220, 221, 69, 68), (221, 222, 70, 69), (222, 223, 71, 70), (223, 220, 68, 71), (64, 65, 221, 220), (65, 66, 222, 221), (66, 67, 223, 222), (67, 64, 220, 223), (224, 225, 73, 72), (225, 226, 74, 73), (226, 227, 75, 74), (227, 224, 72, 75), (68, 69, 225, 224), (69, 70, 226, 225), (70, 71, 227, 226), (71, 68, 224, 227), (228, 229, 77, 76), (229, 230, 78, 77), (230, 231, 79, 78), (231, 228, 76, 79), (72, 73, 229, 228), (73, 74, 230, 229), (74, 75, 231, 230), (75, 72, 228, 231), (232, 233, 81, 80), (233, 234, 82, 81), (234, 235, 83, 82), (235, 232, 80, 83), (76, 77, 233, 232), (77, 78, 234, 233), (78, 79, 235, 234), (79, 76, 232, 235), (80, 81, 237, 236), (81, 82, 238, 237), (82, 83, 239, 238), (83, 80, 236, 239), (240, 241, 85, 84), (241, 242, 86, 85), (242, 243, 87, 86), (243, 240, 84, 87), (244, 245, 89, 88), (245, 246, 90, 89), (246, 247, 91, 90), (247, 244, 88, 91), (84, 85, 245, 244), (85, 86, 246, 245), (86, 87, 247, 246), (87, 84, 244, 247), (248, 249, 93, 92), (249, 250, 94, 93), (250, 251, 95, 94), (251, 248, 92, 95), (88, 89, 249, 248), (89, 90, 250, 249), (90, 91, 251, 250), (91, 88, 248, 251), (252, 253, 97, 96), (253, 254, 98, 97), (254, 255, 99, 98), (255, 252, 96, 99), (92, 93, 253, 252), (93, 94, 254, 253), (94, 95, 255, 254), (95, 92, 252, 255), (256, 257, 101, 100), (257, 258, 102, 101), (258, 259, 103, 102), (259, 256, 100, 103), (96, 97, 257, 256), (97, 98, 258, 257), (98, 99, 259, 258), (99, 96, 256, 259), (260, 261, 105, 104), (261, 262, 106, 105), (262, 263, 107, 106), (263, 260, 104, 107), (100, 101, 261, 260), (101, 102, 262, 261), (102, 103, 263, 262), (103, 100, 260, 263), (264, 265, 109, 108), (265, 266, 110, 109), (266, 267, 111, 110), (267, 264, 108, 111), (104, 105, 265, 264), (105, 106, 266, 265), (106, 107, 267, 266), (107, 104, 264, 267), (108, 109, 269, 268), (109, 110, 270, 269), (110, 111, 271, 270), (111, 108, 268, 271), (276, 277, 273, 272), (277, 278, 274, 273), (278, 279, 275, 274), (279, 276, 272, 275), (280, 281, 277, 276), (281, 282, 278, 277), (282, 283, 279, 278), (283, 280, 276, 279), (284, 285, 281, 280), (285, 286, 282, 281), (286, 287, 283, 282), (287, 284, 280, 283), (112, 113, 285, 284), (113, 114, 286, 285), (114, 115, 287, 286), (115, 112, 284, 287), (292, 293, 289, 288), (293, 294, 290, 289), (294, 295, 291, 290), (295, 292, 288, 291), (296, 297, 293, 292), (297, 298, 294, 293), (298, 299, 295, 294), (299, 296, 292, 295), (300, 301, 297, 296), (301, 302, 298, 297), (302, 303, 299, 298), (303, 300, 296, 299), (116, 117, 301, 300), (117, 118, 302, 301), (118, 119, 303, 302), (119, 116, 300, 303), (308, 309, 305, 304), (309, 310, 306, 305), (310, 311, 307, 306), (311, 308, 304, 307), (312, 313, 309, 308), (313, 314, 310, 309), (314, 315, 311, 310), (315, 312, 308, 311), (316, 317, 313, 312), (317, 318, 314, 313), (318, 319, 315, 314), (319, 316, 312, 315), (120, 121, 317, 316), (121, 122, 318, 317), (122, 123, 319, 318), (123, 120, 316, 319), (324, 325, 321, 320), (325, 326, 322, 321), (326, 327, 323, 322), (327, 324, 320, 323), (328, 329, 325, 324), (329, 330, 326, 325), (330, 331, 327, 326), (331, 328, 324, 327), (332, 333, 329, 328), (333, 334, 330, 329), (334, 335, 331, 330), (335, 332, 328, 331), (124, 125, 333, 332), (125, 126, 334, 333), (126, 127, 335, 334), (127, 124, 332, 335), (336, 337, 145, 269), (337, 338, 146, 145), (338, 339, 270, 146), (339, 336, 269, 270), (340, 341, 337, 336), (341, 342, 338, 337), (342, 343, 339, 338), (343, 340, 336, 339), (344, 345, 341, 340), (345, 346, 342, 341), (346, 347, 343, 342), (347, 344, 340, 343), (128, 129, 345, 344), (129, 130, 346, 345), (130, 131, 347, 346), (131, 128, 344, 347), (348, 349, 177, 173), (349, 350, 178, 177), (350, 351, 174, 178), (351, 348, 173, 174), (352, 353, 349, 348), (353, 354, 350, 349), (354, 355, 351, 350), (355, 352, 348, 351), (356, 357, 353, 352), (357, 358, 354, 353), (358, 359, 355, 354), (359, 356, 352, 355), (132, 133, 357, 356), (133, 134, 358, 357), (134, 135, 359, 358), (135, 132, 356, 359), (360, 361, 209, 205), (361, 362, 210, 209), (362, 363, 206, 210), (363, 360, 205, 206), (364, 365, 361, 360), (365, 366, 362, 361), (366, 367, 363, 362), (367, 364, 360, 363), (368, 369, 365, 364), (369, 370, 366, 365), (370, 371, 367, 366), (371, 368, 364, 367), (136, 137, 369, 368), (137, 138, 370, 369), (138, 139, 371, 370), (139, 136, 368, 371), (372, 373, 241, 237), (373, 374, 242, 241), (374, 375, 238, 242), (375, 372, 237, 238), (376, 377, 373, 372), (377, 378, 374, 373), (378, 379, 375, 374), (379, 376, 372, 375), (380, 381, 377, 376), (381, 382, 378, 377), (382, 383, 379, 378), (383, 380, 376, 379), (140, 141, 381, 380), (141, 142, 382, 381), (142, 143, 383, 382), (143, 140, 380, 383)])
_ca = me_circle.color_attributes.new('Col', 'BYTE_COLOR', 'CORNER')
_ca.data.foreach_set('color', [0.0, 0.1529, 1.0, 1.0, 0.0, 0.1529, 1.0, 1.0, 0.0, 0.1529, 1.0, 1.0, 0.0, 0.1529, 1.0, 1.0, 0.0, 0.1529, 1.0, 1.0, 0.0, 0.1529, 1.0, 1.0, 0.0, 0.1529, 1.0, 1.0, 0.0, 0.1529, 1.0, 1.0, 0.0, 0.1529, 1.0, 1.0, 0.0, 0.1529, 1.0, 1.0, 0.0, 0.1529, 1.0, 1.0, 0.0, 0.1529, 1.0, 1.0, 0.0, 0.1529, 1.0, 1.0, 0.0, 0.1529, 1.0, 1.0, 0.0, 0.1529, 1.0, 1.0, 0.0, 0.1529, 1.0, 1.0, 0.0, 0.1529, 1.0, 1.0, 0.0, 0.1529, 1.0, 1.0, 0.0, 0.1529, 1.0, 1.0, 0.0, 0.1529, 1.0, 1.0, 0.0, 0.1529, 1.0, 1.0, 0.0, 0.1529, 1.0, 1.0, 0.0, 0.1529, 1.0, 1.0, 0.0, 0.1529, 1.0, 1.0, 0.0, 0.1529, 1.0, 1.0, 0.0, 0.1529, 1.0, 1.0, 0.0, 0.1529, 1.0, 1.0, 0.0, 0.1529, 1.0, 1.0, 0.0, 0.1529, 1.0, 1.0, 0.0, 0.1529, 1.0, 1.0, 0.0, 0.1529, 1.0, 1.0, 0.0, 0.1529, 1.0, 1.0, 0.0, 0.1529, 1.0, 1.0, 0.0, 0.1529, 1.0, 1.0, 0.0, 0.1529, 1.0, 1.0, 0.0, 0.1529, 1.0, 1.0, 0.0, 0.1529, 1.0, 1.0, 0.0, 0.1529, 1.0, 1.0, 0.0, 0.1529, 1.0, 1.0, 0.0, 0.1529, 1.0, 1.0, 0.0, 0.1529, 1.0, 1.0, 0.0, 0.1529, 1.0, 1.0, 0.0, 0.1529, 1.0, 1.0, 0.0, 0.1529, 1.0, 1.0, 0.0, 0.1529, 1.0, 1.0, 0.0, 0.1529, 1.0, 1.0, 0.0, 0.1529, 1.0, 1.0, 0.0, 0.1529, 1.0, 1.0, 0.0, 0.1529, 1.0, 1.0, 0.0, 0.1529, 1.0, 1.0, 0.0, 0.1529, 1.0, 1.0, 0.0, 0.1529, 1.0, 1.0, 0.0, 0.1529, 1.0, 1.0, 0.0, 0.1529, 1.0, 1.0, 0.0, 0.1529, 1.0, 1.0, 0.0, 0.1529, 1.0, 1.0, 0.0, 0.1529, 1.0, 1.0, 0.0, 0.1529, 1.0, 1.0, 0.0, 0.1529, 1.0, 1.0, 0.0, 0.1529, 1.0, 1.0, 0.0, 0.1529, 1.0, 1.0, 0.0, 0.1529, 1.0, 1.0, 0.0, 0.1529, 1.0, 1.0, 0.0, 0.1529, 1.0, 1.0, 0.0, 0.1529, 1.0, 1.0, 0.0, 0.1529, 1.0, 1.0, 0.0, 0.1529, 1.0, 1.0, 0.0, 0.1529, 1.0, 1.0, 0.0, 0.1529, 1.0, 1.0, 0.0, 0.1529, 1.0, 1.0, 0.0, 0.1529, 1.0, 1.0, 0.0, 0.1529, 1.0, 1.0, 0.0, 0.1529, 1.0, 1.0, 0.0, 0.1529, 1.0, 1.0, 0.0, 0.1529, 1.0, 1.0, 0.0, 0.1529, 1.0, 1.0, 0.0, 0.1529, 1.0, 1.0, 0.0, 0.1529, 1.0, 1.0, 0.0, 0.1529, 1.0, 1.0, 0.0, 0.1529, 1.0, 1.0, 0.0, 0.1529, 1.0, 1.0, 0.0, 0.1529, 1.0, 1.0, 0.0, 0.1529, 1.0, 1.0, 0.0, 0.1529, 1.0, 1.0, 0.0, 0.1529, 1.0, 1.0, 0.0, 0.1529, 1.0, 1.0, 0.0, 0.1529, 1.0, 1.0, 0.0, 0.1529, 1.0, 1.0, 0.0, 0.1529, 1.0, 1.0, 0.0, 0.1529, 1.0, 1.0, 0.0, 0.1529, 1.0, 1.0, 0.0, 0.1529, 1.0, 1.0, 0.0, 0.1529, 1.0, 1.0, 0.0, 0.1529, 1.0, 1.0, 0.0, 0.1529, 1.0, 1.0, 0.0, 0.1529, 1.0, 1.0, 0.0, 0.1529, 1.0, 1.0, 0.0, 0.1529, 1.0, 1.0, 0.0, 0.1529, 1.0, 1.0, 0.0, 0.1529, 1.0, 1.0, 0.0, 0.1529, 1.0, 1.0, 0.0, 0.1529, 1.0, 1.0, 0.0, 0.1529, 1.0, 1.0, 0.0, 0.1529, 1.0, 1.0, 0.0, 0.1529, 1.0, 1.0, 0.0, 0.1529, 1.0, 1.0, 0.0, 0.1529, 1.0, 1.0, 0.0, 0.1529, 1.0, 1.0, 0.0, 0.1529, 1.0, 1.0, 0.0, 0.1529, 1.0, 1.0, 0.0, 0.1529, 1.0, 1.0, 0.0, 0.1529, 1.0, 1.0, 0.0, 0.1529, 1.0, 1.0, 0.0, 0.1529, 1.0, 1.0, 0.0, 0.1529, 1.0, 1.0, 0.0, 0.1529, 1.0, 1.0, 0.0, 0.1529, 1.0, 1.0, 0.0, 0.1529, 1.0, 1.0, 0.0, 0.1529, 1.0, 1.0, 0.0, 0.1529, 1.0, 1.0, 0.0, 0.1529, 1.0, 1.0, 0.0, 0.1529, 1.0, 1.0, 0.0, 0.1529, 1.0, 1.0, 0.0, 0.1529, 1.0, 1.0, 0.0, 0.1529, 1.0, 1.0, 0.0, 0.1529, 1.0, 1.0, 0.0, 0.1529, 1.0, 1.0, 0.0, 0.1529, 1.0, 1.0, 0.0, 0.1529, 1.0, 1.0, 0.0, 0.1529, 1.0, 1.0, 0.0, 0.1529, 1.0, 1.0, 0.0, 0.1529, 1.0, 1.0, 0.0, 0.1529, 1.0, 1.0, 0.0, 0.1529, 1.0, 1.0, 0.0, 0.1529, 1.0, 1.0, 0.0, 0.1529, 1.0, 1.0, 0.0, 0.1529, 1.0, 1.0, 0.0, 0.1529, 1.0, 1.0, 0.0, 0.1529, 1.0, 1.0, 0.0, 0.1529, 1.0, 1.0, 0.0, 0.1529, 1.0, 1.0, 0.0, 0.1529, 1.0, 1.0, 0.0, 0.1529, 1.0, 1.0, 0.0, 0.1529, 1.0, 1.0, 0.0, 0.1529, 1.0, 1.0, 0.0, 0.1529, 1.0, 1.0, 0.0, 0.1529, 1.0, 1.0, 0.0, 0.1529, 1.0, 1.0, 0.0, 0.1529, 1.0, 1.0, 0.0, 0.1529, 1.0, 1.0, 0.0, 0.1529, 1.0, 1.0, 0.0, 0.1529, 1.0, 1.0, 0.0, 0.1529, 1.0, 1.0, 0.0, 0.1529, 1.0, 1.0, 0.0, 0.1529, 1.0, 1.0, 0.0, 0.1529, 1.0, 1.0, 0.0, 0.1529, 1.0, 1.0, 0.0, 0.1529, 1.0, 1.0, 0.0, 0.1529, 1.0, 1.0, 0.0, 0.1529, 1.0, 1.0, 0.0, 0.1529, 1.0, 1.0, 0.0, 0.1529, 1.0, 1.0, 0.0, 0.1529, 1.0, 1.0, 0.0, 0.1529, 1.0, 1.0, 0.0, 0.1529, 1.0, 1.0, 0.0, 0.1529, 1.0, 1.0, 0.0, 0.1529, 1.0, 1.0, 0.0, 0.1529, 1.0, 1.0, 0.0, 0.1529, 1.0, 1.0, 0.0, 0.1529, 1.0, 1.0, 0.0, 0.1529, 1.0, 1.0, 0.0, 0.1529, 1.0, 1.0, 0.0, 0.1529, 1.0, 1.0, 0.0, 0.1529, 1.0, 1.0, 0.0, 0.1529, 1.0, 1.0, 0.0, 0.1529, 1.0, 1.0, 0.0, 0.1529, 1.0, 1.0, 0.0, 0.1529, 1.0, 1.0, 0.0, 0.1529, 1.0, 1.0, 0.0, 0.1529, 1.0, 1.0, 0.0, 0.1529, 1.0, 1.0, 0.0, 0.1529, 1.0, 1.0, 0.0, 0.1529, 1.0, 1.0, 0.0, 0.1529, 1.0, 1.0, 0.0, 0.1529, 1.0, 1.0, 0.0, 0.1529, 1.0, 1.0, 0.0, 0.1529, 1.0, 1.0, 0.0, 0.1529, 1.0, 1.0, 0.0, 0.1529, 1.0, 1.0, 0.0, 0.1529, 1.0, 1.0, 0.0, 0.1529, 1.0, 1.0, 0.0, 0.1529, 1.0, 1.0, 0.0, 0.1529, 1.0, 1.0, 0.0, 0.1529, 1.0, 1.0, 0.0, 0.1529, 1.0, 1.0, 0.0, 0.1529, 1.0, 1.0, 0.0, 0.1529, 1.0, 1.0, 0.0, 0.1529, 1.0, 1.0, 0.0, 0.1529, 1.0, 1.0, 0.0, 0.1529, 1.0, 1.0, 0.0, 0.1529, 1.0, 1.0, 0.0, 0.1529, 1.0, 1.0, 0.0, 0.1529, 1.0, 1.0, 0.0, 0.1529, 1.0, 1.0, 0.0, 0.1529, 1.0, 1.0, 0.0, 0.1529, 1.0, 1.0, 0.0, 0.1529, 1.0, 1.0, 0.0, 0.1529, 1.0, 1.0, 0.0, 0.1529, 1.0, 1.0, 0.0, 0.1529, 1.0, 1.0, 0.0, 0.1529, 1.0, 1.0, 0.0, 0.1529, 1.0, 1.0, 0.0, 0.1529, 1.0, 1.0, 0.0, 0.1529, 1.0, 1.0, 0.0, 0.1529, 1.0, 1.0, 0.0, 0.1529, 1.0, 1.0, 0.0, 0.1529, 1.0, 1.0, 0.0, 0.1529, 1.0, 1.0, 0.0, 0.1529, 1.0, 1.0, 0.0, 0.1529, 1.0, 1.0, 0.0, 0.1529, 1.0, 1.0, 0.0, 0.1529, 1.0, 1.0, 0.0, 0.1529, 1.0, 1.0, 0.0, 0.1529, 1.0, 1.0, 0.0, 0.1529, 1.0, 1.0, 0.0, 0.1529, 1.0, 1.0, 0.0, 0.1529, 1.0, 1.0, 0.0, 0.1529, 1.0, 1.0, 0.0, 0.1529, 1.0, 1.0, 0.0, 0.1529, 1.0, 1.0, 0.0, 0.1529, 1.0, 1.0, 0.0, 0.1529, 1.0, 1.0, 0.0, 0.1529, 1.0, 1.0, 0.0, 0.1529, 1.0, 1.0, 0.0, 0.1529, 1.0, 1.0, 0.0, 0.1529, 1.0, 1.0, 0.0, 0.1529, 1.0, 1.0, 0.0, 0.1529, 1.0, 1.0, 0.0, 0.1529, 1.0, 1.0, 0.0, 0.1529, 1.0, 1.0, 0.0, 0.1529, 1.0, 1.0, 0.0, 0.1529, 1.0, 1.0, 0.0, 0.1529, 1.0, 1.0, 0.0, 0.1529, 1.0, 1.0, 0.0, 0.1529, 1.0, 1.0, 0.0, 0.1529, 1.0, 1.0, 0.0, 0.1529, 1.0, 1.0, 0.0, 0.1529, 1.0, 1.0, 0.0, 0.1529, 1.0, 1.0, 0.0, 0.1529, 1.0, 1.0, 0.0, 0.1529, 1.0, 1.0, 0.0, 0.1529, 1.0, 1.0, 0.0, 0.1529, 1.0, 1.0, 0.0, 0.1529, 1.0, 1.0, 0.0, 0.1529, 1.0, 1.0, 0.0, 0.1529, 1.0, 1.0, 0.0, 0.1529, 1.0, 1.0, 0.0, 0.1529, 1.0, 1.0, 0.0, 0.1529, 1.0, 1.0, 0.0, 0.1529, 1.0, 1.0, 0.0, 0.1529, 1.0, 1.0, 0.0, 0.1529, 1.0, 1.0, 0.0, 0.1529, 1.0, 1.0, 0.0, 0.1529, 1.0, 1.0, 0.0, 0.1529, 1.0, 1.0, 0.0, 0.1529, 1.0, 1.0, 0.0, 0.1529, 1.0, 1.0, 0.0, 0.1529, 1.0, 1.0, 0.0, 0.1529, 1.0, 1.0, 0.0, 0.1529, 1.0, 1.0, 0.0, 0.1529, 1.0, 1.0, 0.0, 0.1529, 1.0, 1.0, 0.0, 0.1529, 1.0, 1.0, 0.0, 0.1529, 1.0, 1.0, 0.0, 0.1529, 1.0, 1.0, 0.0, 0.1529, 1.0, 1.0, 0.0, 0.1529, 1.0, 1.0, 0.0, 0.1529, 1.0, 1.0, 0.0, 0.1529, 1.0, 1.0, 0.0, 0.1529, 1.0, 1.0, 0.0, 0.1529, 1.0, 1.0, 0.0, 0.1529, 1.0, 1.0, 0.0, 0.1529, 1.0, 1.0, 0.0, 0.1529, 1.0, 1.0, 0.0, 0.1529, 1.0, 1.0, 0.0, 0.1529, 1.0, 1.0, 0.0, 0.1529, 1.0, 1.0, 0.0, 0.1529, 1.0, 1.0, 0.0, 0.1529, 1.0, 1.0, 0.0, 0.1529, 1.0, 1.0, 0.0, 0.1529, 1.0, 1.0, 0.0, 0.1529, 1.0, 1.0, 0.0, 0.1529, 1.0, 1.0, 0.0, 0.1529, 1.0, 1.0, 0.0, 0.1529, 1.0, 1.0, 0.0, 0.1529, 1.0, 1.0, 0.0, 0.1529, 1.0, 1.0, 0.0, 0.1529, 1.0, 1.0, 0.0, 0.1529, 1.0, 1.0, 0.0, 0.1529, 1.0, 1.0, 0.0, 0.1529, 1.0, 1.0, 0.0, 0.1529, 1.0, 1.0, 0.0, 0.1529, 1.0, 1.0, 0.0, 0.1529, 1.0, 1.0, 0.0, 0.1529, 1.0, 1.0, 0.0, 0.1529, 1.0, 1.0, 0.0, 0.1529, 1.0, 1.0, 0.0, 0.1529, 1.0, 1.0, 0.0, 0.1529, 1.0, 1.0, 0.0, 0.1529, 1.0, 1.0, 0.0, 0.1529, 1.0, 1.0, 0.0, 0.1529, 1.0, 1.0, 0.0, 0.1529, 1.0, 1.0, 0.0, 0.1529, 1.0, 1.0, 0.0, 0.1529, 1.0, 1.0, 0.0, 0.1529, 1.0, 1.0, 0.0, 0.1529, 1.0, 1.0, 0.0, 0.1529, 1.0, 1.0, 0.0, 0.1529, 1.0, 1.0, 0.0, 0.1529, 1.0, 1.0, 0.0, 0.1529, 1.0, 1.0, 0.0, 0.1529, 1.0, 1.0, 0.0, 0.1529, 1.0, 1.0, 0.0, 0.1529, 1.0, 1.0, 0.0, 0.1529, 1.0, 1.0, 0.0, 0.1529, 1.0, 1.0, 0.0, 0.1529, 1.0, 1.0, 0.0, 0.1529, 1.0, 1.0, 0.0, 0.1529, 1.0, 1.0, 0.0, 0.1529, 1.0, 1.0, 0.0, 0.1529, 1.0, 1.0, 0.0, 0.1529, 1.0, 1.0, 0.0, 0.1529, 1.0, 1.0, 0.0, 0.1529, 1.0, 1.0, 0.0, 0.1529, 1.0, 1.0, 0.0, 0.1529, 1.0, 1.0, 0.0, 0.1529, 1.0, 1.0, 0.0, 0.1529, 1.0, 1.0, 0.0, 0.1529, 1.0, 1.0, 0.0, 0.1529, 1.0, 1.0, 0.0, 0.1529, 1.0, 1.0, 0.0, 0.1529, 1.0, 1.0, 0.0, 0.1529, 1.0, 1.0, 0.0, 0.1529, 1.0, 1.0, 0.0, 0.1529, 1.0, 1.0, 0.0, 0.1529, 1.0, 1.0, 0.0, 0.1529, 1.0, 1.0, 0.0, 0.1529, 1.0, 1.0, 0.0, 0.1529, 1.0, 1.0, 0.0, 0.1529, 1.0, 1.0, 0.0, 0.1529, 1.0, 1.0, 0.0, 0.1529, 1.0, 1.0, 0.0, 0.1529, 1.0, 1.0, 0.0, 0.1529, 1.0, 1.0, 0.0, 0.1529, 1.0, 1.0, 0.0, 0.1529, 1.0, 1.0, 0.0, 0.1529, 1.0, 1.0, 0.0, 0.1529, 1.0, 1.0, 0.0, 0.1529, 1.0, 1.0, 0.0, 0.1529, 1.0, 1.0, 0.0, 0.1529, 1.0, 1.0, 0.0, 0.1529, 1.0, 1.0, 0.0, 0.1529, 1.0, 1.0, 0.0, 0.1529, 1.0, 1.0, 0.0, 0.1529, 1.0, 1.0, 0.0, 0.1529, 1.0, 1.0, 0.0, 0.1529, 1.0, 1.0, 0.0, 0.1529, 1.0, 1.0, 0.0, 0.1529, 1.0, 1.0, 0.0, 0.1529, 1.0, 1.0, 0.0, 0.1529, 1.0, 1.0, 0.0, 0.1529, 1.0, 1.0, 0.0, 0.1529, 1.0, 1.0, 0.0, 0.1529, 1.0, 1.0, 0.0, 0.1529, 1.0, 1.0, 0.0, 0.1529, 1.0, 1.0, 0.0, 0.1529, 1.0, 1.0, 0.0, 0.1529, 1.0, 1.0, 0.0, 0.1529, 1.0, 1.0, 0.0, 0.1529, 1.0, 1.0, 0.0, 0.1529, 1.0, 1.0, 0.0, 0.1529, 1.0, 1.0, 0.0, 0.1529, 1.0, 1.0, 0.0, 0.1529, 1.0, 1.0, 0.0, 0.1529, 1.0, 1.0, 0.0, 0.1529, 1.0, 1.0, 0.0, 0.1529, 1.0, 1.0, 0.0, 0.1529, 1.0, 1.0, 0.0, 0.1529, 1.0, 1.0, 0.0, 0.1529, 1.0, 1.0, 0.0, 0.1529, 1.0, 1.0, 0.0, 0.1529, 1.0, 1.0, 0.0, 0.1529, 1.0, 1.0, 0.0, 0.1529, 1.0, 1.0, 0.0, 0.1529, 1.0, 1.0, 0.0, 0.1529, 1.0, 1.0, 0.0, 0.1529, 1.0, 1.0, 0.0, 0.1529, 1.0, 1.0, 0.0, 0.1529, 1.0, 1.0, 0.0, 0.1529, 1.0, 1.0, 0.0, 0.1529, 1.0, 1.0, 0.0, 0.1529, 1.0, 1.0, 0.0, 0.1529, 1.0, 1.0, 0.0, 0.1529, 1.0, 1.0, 0.0, 0.1529, 1.0, 1.0, 0.0, 0.1529, 1.0, 1.0, 0.0, 0.1529, 1.0, 1.0, 0.0, 0.1529, 1.0, 1.0, 0.0, 0.1529, 1.0, 1.0, 0.0, 0.1529, 1.0, 1.0, 0.0, 0.1529, 1.0, 1.0, 0.0, 0.1529, 1.0, 1.0, 0.0, 0.1529, 1.0, 1.0, 0.0, 0.1529, 1.0, 1.0, 0.0, 0.1529, 1.0, 1.0, 0.0, 0.1529, 1.0, 1.0, 0.0, 0.1529, 1.0, 1.0, 0.0, 0.1529, 1.0, 1.0, 0.0, 0.1529, 1.0, 1.0, 0.0, 0.1529, 1.0, 1.0, 0.0, 0.1529, 1.0, 1.0, 0.0, 0.1529, 1.0, 1.0, 0.0, 0.1529, 1.0, 1.0, 0.0, 0.1529, 1.0, 1.0, 0.0, 0.1529, 1.0, 1.0, 0.0, 0.1529, 1.0, 1.0, 0.0, 0.1529, 1.0, 1.0, 0.0, 0.1529, 1.0, 1.0, 0.0, 0.1529, 1.0, 1.0, 0.0, 0.1529, 1.0, 1.0, 0.0, 0.1529, 1.0, 1.0, 0.0, 0.1529, 1.0, 1.0, 0.0, 0.1529, 1.0, 1.0, 0.0, 0.1529, 1.0, 1.0, 0.0, 0.1529, 1.0, 1.0, 0.0, 0.1529, 1.0, 1.0, 0.0, 0.1529, 1.0, 1.0, 0.0, 0.1529, 1.0, 1.0, 0.0, 0.1529, 1.0, 1.0, 0.0, 0.1529, 1.0, 1.0, 0.0, 0.1529, 1.0, 1.0, 0.0, 0.1529, 1.0, 1.0, 0.0, 0.1529, 1.0, 1.0, 0.0, 0.1529, 1.0, 1.0, 0.0, 0.1529, 1.0, 1.0, 0.0, 0.1529, 1.0, 1.0, 0.0, 0.1529, 1.0, 1.0, 0.0, 0.1529, 1.0, 1.0, 0.0, 0.1529, 1.0, 1.0, 0.0, 0.1529, 1.0, 1.0, 0.0, 0.1529, 1.0, 1.0, 0.0, 0.1529, 1.0, 1.0, 0.0, 0.1529, 1.0, 1.0, 0.0, 0.1529, 1.0, 1.0, 0.0, 0.1529, 1.0, 1.0, 0.0, 0.1529, 1.0, 1.0, 0.0, 0.1529, 1.0, 1.0, 0.0, 0.1529, 1.0, 1.0, 0.0, 0.1529, 1.0, 1.0, 0.0, 0.1529, 1.0, 1.0, 0.0, 0.1529, 1.0, 1.0, 0.0, 0.1529, 1.0, 1.0, 0.0, 0.1529, 1.0, 1.0, 0.0, 0.1529, 1.0, 1.0, 0.0, 0.1529, 1.0, 1.0, 0.0, 0.1529, 1.0, 1.0, 0.0, 0.1529, 1.0, 1.0, 0.0, 0.1529, 1.0, 1.0, 0.0, 0.1529, 1.0, 1.0, 0.0, 0.1529, 1.0, 1.0, 0.0, 0.1529, 1.0, 1.0, 0.0, 0.1529, 1.0, 1.0, 0.0, 0.1529, 1.0, 1.0, 0.0, 0.1529, 1.0, 1.0, 0.0, 0.1529, 1.0, 1.0, 0.0, 0.1529, 1.0, 1.0, 0.0, 0.1529, 1.0, 1.0, 0.0, 0.1529, 1.0, 1.0, 0.0, 0.1529, 1.0, 1.0, 0.0, 0.1529, 1.0, 1.0, 0.0, 0.1529, 1.0, 1.0, 0.0, 0.1529, 1.0, 1.0, 0.0, 0.1529, 1.0, 1.0, 0.0, 0.1529, 1.0, 1.0, 0.0, 0.1529, 1.0, 1.0, 0.0, 0.1529, 1.0, 1.0, 0.0, 0.1529, 1.0, 1.0, 0.0, 0.1529, 1.0, 1.0, 0.0, 0.1529, 1.0, 1.0, 0.0, 0.1529, 1.0, 1.0, 0.0, 0.1529, 1.0, 1.0, 0.0, 0.1529, 1.0, 1.0, 0.0, 0.1529, 1.0, 1.0, 0.0, 0.1529, 1.0, 1.0, 0.0, 0.1529, 1.0, 1.0, 0.0, 0.1529, 1.0, 1.0, 0.0, 0.1529, 1.0, 1.0, 0.0, 0.1529, 1.0, 1.0, 0.0, 0.1529, 1.0, 1.0, 0.0, 0.1529, 1.0, 1.0, 0.0, 0.1529, 1.0, 1.0, 0.0, 0.1529, 1.0, 1.0, 0.0, 0.1529, 1.0, 1.0, 0.0, 0.1529, 1.0, 1.0, 0.0, 0.1529, 1.0, 1.0, 0.0, 0.1529, 1.0, 1.0, 0.0, 0.1529, 1.0, 1.0, 0.0, 0.1529, 1.0, 1.0, 0.0, 0.1529, 1.0, 1.0, 0.0, 0.1529, 1.0, 1.0, 0.0, 0.1529, 1.0, 1.0, 0.0, 0.1529, 1.0, 1.0, 0.0, 0.1529, 1.0, 1.0, 0.0, 0.1529, 1.0, 1.0, 0.0, 0.1529, 1.0, 1.0, 0.0, 0.1529, 1.0, 1.0, 0.0, 0.1529, 1.0, 1.0, 0.0, 0.1529, 1.0, 1.0, 0.0, 0.1529, 1.0, 1.0, 0.0, 0.1529, 1.0, 1.0, 0.0, 0.1529, 1.0, 1.0, 0.0, 0.1529, 1.0, 1.0, 0.0, 0.1529, 1.0, 1.0, 0.0, 0.1529, 1.0, 1.0, 0.0, 0.1529, 1.0, 1.0, 0.0, 0.1529, 1.0, 1.0, 0.0, 0.1529, 1.0, 1.0, 0.0, 0.1529, 1.0, 1.0, 0.0, 0.1529, 1.0, 1.0, 0.0, 0.1529, 1.0, 1.0, 0.0, 0.1529, 1.0, 1.0, 0.0, 0.1529, 1.0, 1.0, 0.0, 0.1529, 1.0, 1.0, 0.0, 0.1529, 1.0, 1.0, 0.0, 0.1529, 1.0, 1.0, 0.0, 0.1529, 1.0, 1.0, 0.0, 0.1529, 1.0, 1.0, 0.0, 0.1529, 1.0, 1.0, 0.0, 0.1529, 1.0, 1.0, 0.0, 0.1529, 1.0, 1.0, 0.0, 0.1529, 1.0, 1.0, 0.0, 0.1529, 1.0, 1.0, 0.0, 0.1529, 1.0, 1.0, 0.0, 0.1529, 1.0, 1.0, 0.0, 0.1529, 1.0, 1.0, 0.0, 0.1529, 1.0, 1.0, 0.0, 0.1529, 1.0, 1.0, 0.0, 0.1529, 1.0, 1.0, 0.0, 0.1529, 1.0, 1.0, 0.0, 0.1529, 1.0, 1.0, 0.0, 0.1529, 1.0, 1.0, 0.0, 0.1529, 1.0, 1.0, 0.0, 0.1529, 1.0, 1.0, 0.0, 0.1529, 1.0, 1.0, 0.0, 0.1529, 1.0, 1.0, 0.0, 0.1529, 1.0, 1.0, 0.0, 0.1529, 1.0, 1.0, 0.0, 0.1529, 1.0, 1.0, 0.0, 0.1529, 1.0, 1.0, 0.0, 0.1529, 1.0, 1.0, 0.0, 0.1529, 1.0, 1.0, 0.0, 0.1529, 1.0, 1.0, 0.0, 0.1529, 1.0, 1.0, 0.0, 0.1529, 1.0, 1.0, 0.0, 0.1529, 1.0, 1.0, 0.0, 0.1529, 1.0, 1.0, 0.0, 0.1529, 1.0, 1.0, 0.0, 0.1529, 1.0, 1.0, 0.0, 0.1529, 1.0, 1.0, 0.0, 0.1529, 1.0, 1.0, 0.0, 0.1529, 1.0, 1.0, 0.0, 0.1529, 1.0, 1.0, 0.0, 0.1529, 1.0, 1.0, 0.0, 0.1529, 1.0, 1.0, 0.0, 0.1529, 1.0, 1.0, 0.0, 0.1529, 1.0, 1.0, 0.0, 0.1529, 1.0, 1.0, 0.0, 0.1529, 1.0, 1.0, 0.0, 0.1529, 1.0, 1.0, 0.0, 0.1529, 1.0, 1.0, 0.0, 0.1529, 1.0, 1.0, 0.0, 0.1529, 1.0, 1.0, 0.0, 0.1529, 1.0, 1.0, 0.0, 0.1529, 1.0, 1.0, 0.0, 0.1529, 1.0, 1.0, 0.0, 0.1529, 1.0, 1.0, 0.0, 0.1529, 1.0, 1.0, 0.0, 0.1529, 1.0, 1.0, 0.0, 0.1529, 1.0, 1.0, 0.0, 0.1529, 1.0, 1.0, 0.0, 0.1529, 1.0, 1.0, 0.0, 0.1529, 1.0, 1.0, 0.0, 0.1529, 1.0, 1.0, 0.0, 0.1529, 1.0, 1.0, 0.0, 0.1529, 1.0, 1.0, 0.0, 0.1529, 1.0, 1.0, 0.0, 0.1529, 1.0, 1.0, 0.0, 0.1529, 1.0, 1.0, 0.0, 0.1529, 1.0, 1.0, 0.0, 0.1529, 1.0, 1.0, 0.0, 0.1529, 1.0, 1.0, 0.0, 0.1529, 1.0, 1.0, 0.0, 0.1529, 1.0, 1.0, 0.0, 0.1529, 1.0, 1.0, 0.0, 0.1529, 1.0, 1.0, 0.0, 0.1529, 1.0, 1.0, 0.0, 0.1529, 1.0, 1.0, 0.0, 0.1529, 1.0, 1.0, 0.0, 0.1529, 1.0, 1.0, 0.0, 0.1529, 1.0, 1.0, 0.0, 0.1529, 1.0, 1.0, 0.0, 0.1529, 1.0, 1.0, 0.0, 0.1529, 1.0, 1.0, 0.0, 0.1529, 1.0, 1.0, 0.0, 0.1529, 1.0, 1.0, 0.0, 0.1529, 1.0, 1.0, 0.0, 0.1529, 1.0, 1.0, 0.0, 0.1529, 1.0, 1.0, 0.0, 0.1529, 1.0, 1.0, 0.0, 0.1529, 1.0, 1.0, 0.0, 0.1529, 1.0, 1.0, 0.0, 0.1529, 1.0, 1.0, 0.0, 0.1529, 1.0, 1.0, 0.0, 0.1529, 1.0, 1.0, 0.0, 0.1529, 1.0, 1.0, 0.0, 0.1529, 1.0, 1.0, 0.0, 0.1529, 1.0, 1.0, 0.0, 0.1529, 1.0, 1.0, 0.0, 0.1529, 1.0, 1.0, 0.0, 0.1529, 1.0, 1.0, 0.0, 0.1529, 1.0, 1.0, 0.0, 0.1529, 1.0, 1.0, 0.0, 0.1529, 1.0, 1.0, 0.0, 0.1529, 1.0, 1.0, 0.0, 0.1529, 1.0, 1.0, 0.0, 0.1529, 1.0, 1.0, 0.0, 0.1529, 1.0, 1.0, 0.0, 0.1529, 1.0, 1.0, 0.0, 0.1529, 1.0, 1.0, 0.0, 0.1529, 1.0, 1.0, 0.0, 0.1529, 1.0, 1.0, 0.0, 0.1529, 1.0, 1.0, 0.0, 0.1529, 1.0, 1.0, 0.0, 0.1529, 1.0, 1.0, 0.0, 0.1529, 1.0, 1.0, 0.0, 0.1529, 1.0, 1.0, 0.0, 0.1529, 1.0, 1.0, 0.0, 0.1529, 1.0, 1.0, 0.0, 0.1529, 1.0, 1.0, 0.0, 0.1529, 1.0, 1.0, 0.0, 0.1529, 1.0, 1.0, 0.0, 0.1529, 1.0, 1.0, 0.0, 0.1529, 1.0, 1.0, 0.0, 0.1529, 1.0, 1.0, 0.0, 0.1529, 1.0, 1.0, 0.0, 0.1529, 1.0, 1.0, 0.0, 0.1529, 1.0, 1.0, 0.0, 0.1529, 1.0, 1.0, 0.0, 0.1529, 1.0, 1.0, 0.0, 0.1529, 1.0, 1.0, 0.0, 0.1529, 1.0, 1.0, 0.0, 0.1529, 1.0, 1.0, 0.0, 0.1529, 1.0, 1.0, 0.0, 0.1529, 1.0, 1.0, 0.0, 0.1529, 1.0, 1.0, 0.0, 0.1529, 1.0, 1.0, 0.0, 0.1529, 1.0, 1.0, 0.0, 0.1529, 1.0, 1.0, 0.0, 0.1529, 1.0, 1.0, 0.0, 0.1529, 1.0, 1.0, 0.0, 0.1529, 1.0, 1.0, 0.0, 0.1529, 1.0, 1.0, 0.0, 0.1529, 1.0, 1.0, 0.0, 0.1529, 1.0, 1.0, 0.0, 0.1529, 1.0, 1.0, 0.0, 0.1529, 1.0, 1.0, 0.0, 0.1529, 1.0, 1.0, 0.0, 0.1529, 1.0, 1.0, 0.0, 0.1529, 1.0, 1.0, 0.0, 0.1529, 1.0, 1.0, 0.0, 0.1529, 1.0, 1.0, 0.0, 0.1529, 1.0, 1.0, 0.0, 0.1529, 1.0, 1.0, 0.0, 0.1529, 1.0, 1.0, 0.0, 0.1529, 1.0, 1.0, 0.0, 0.1529, 1.0, 1.0, 0.0, 0.1529, 1.0, 1.0, 0.0, 0.1529, 1.0, 1.0, 0.0, 0.1529, 1.0, 1.0, 0.0, 0.1529, 1.0, 1.0, 0.0, 0.1529, 1.0, 1.0, 0.0, 0.1529, 1.0, 1.0, 0.0, 0.1529, 1.0, 1.0, 0.0, 0.1529, 1.0, 1.0, 0.0, 0.1529, 1.0, 1.0, 0.0, 0.1529, 1.0, 1.0, 0.0, 0.1529, 1.0, 1.0, 0.0, 0.1529, 1.0, 1.0, 0.0, 0.1529, 1.0, 1.0, 0.0, 0.1529, 1.0, 1.0, 0.0, 0.1529, 1.0, 1.0, 0.0, 0.1529, 1.0, 1.0, 0.0, 0.1529, 1.0, 1.0, 0.0, 0.1529, 1.0, 1.0, 0.0, 0.1529, 1.0, 1.0, 0.0, 0.1529, 1.0, 1.0, 0.0, 0.1529, 1.0, 1.0, 0.0, 0.1529, 1.0, 1.0, 0.0, 0.1529, 1.0, 1.0, 0.0, 0.1529, 1.0, 1.0, 0.0, 0.1529, 1.0, 1.0, 0.0, 0.1529, 1.0, 1.0, 0.0, 0.1529, 1.0, 1.0, 0.0, 0.1529, 1.0, 1.0, 0.0, 0.1529, 1.0, 1.0, 0.0, 0.1529, 1.0, 1.0, 0.0, 0.1529, 1.0, 1.0, 0.0, 0.1529, 1.0, 1.0, 0.0, 0.1529, 1.0, 1.0, 0.0, 0.1529, 1.0, 1.0, 0.0, 0.1529, 1.0, 1.0, 0.0, 0.1529, 1.0, 1.0, 0.0, 0.1529, 1.0, 1.0, 0.0, 0.1529, 1.0, 1.0, 0.0, 0.1529, 1.0, 1.0, 0.0, 0.1529, 1.0, 1.0, 0.0, 0.1529, 1.0, 1.0, 0.0, 0.1529, 1.0, 1.0, 0.0, 0.1529, 1.0, 1.0, 0.0, 0.1529, 1.0, 1.0, 0.0, 0.1529, 1.0, 1.0, 0.0, 0.1529, 1.0, 1.0, 0.0, 0.1529, 1.0, 1.0, 0.0, 0.1529, 1.0, 1.0, 0.0, 0.1529, 1.0, 1.0, 0.0, 0.1529, 1.0, 1.0, 0.0, 0.1529, 1.0, 1.0, 0.0, 0.1529, 1.0, 1.0, 0.0, 0.1529, 1.0, 1.0, 0.0, 0.1529, 1.0, 1.0, 0.0, 0.1529, 1.0, 1.0, 0.0, 0.1529, 1.0, 1.0, 0.0, 0.1529, 1.0, 1.0, 0.0, 0.1529, 1.0, 1.0, 0.0, 0.1529, 1.0, 1.0, 0.0, 0.1529, 1.0, 1.0, 0.0, 0.1529, 1.0, 1.0, 0.0, 0.1529, 1.0, 1.0, 0.0, 0.1529, 1.0, 1.0, 0.0, 0.1529, 1.0, 1.0, 0.0, 0.1529, 1.0, 1.0, 0.0, 0.1529, 1.0, 1.0, 0.0, 0.1529, 1.0, 1.0, 0.0, 0.1529, 1.0, 1.0, 0.0, 0.1529, 1.0, 1.0, 0.0, 0.1529, 1.0, 1.0, 0.0, 0.1529, 1.0, 1.0, 0.0, 0.1529, 1.0, 1.0, 0.0, 0.1529, 1.0, 1.0, 0.0, 0.1529, 1.0, 1.0, 0.0, 0.1529, 1.0, 1.0, 0.0, 0.1529, 1.0, 1.0, 0.0, 0.1529, 1.0, 1.0, 0.0, 0.1529, 1.0, 1.0, 0.0, 0.1529, 1.0, 1.0, 0.0, 0.1529, 1.0, 1.0, 0.0, 0.1529, 1.0, 1.0, 0.0, 0.1529, 1.0, 1.0, 0.0, 0.1529, 1.0, 1.0, 0.0, 0.1529, 1.0, 1.0, 0.0, 0.1529, 1.0, 1.0, 0.0, 0.1529, 1.0, 1.0, 0.0, 0.1529, 1.0, 1.0, 0.0, 0.1529, 1.0, 1.0, 0.0, 0.1529, 1.0, 1.0, 0.0, 0.1529, 1.0, 1.0, 0.0, 0.1529, 1.0, 1.0, 0.0, 0.1529, 1.0, 1.0, 0.0, 0.1529, 1.0, 1.0, 0.0, 0.1529, 1.0, 1.0, 0.0, 0.1529, 1.0, 1.0, 0.0, 0.1529, 1.0, 1.0, 0.0, 0.1529, 1.0, 1.0, 0.0, 0.1529, 1.0, 1.0, 0.0, 0.1529, 1.0, 1.0, 0.0, 0.1529, 1.0, 1.0, 0.0, 0.1529, 1.0, 1.0, 0.0, 0.1529, 1.0, 1.0, 0.0, 0.1529, 1.0, 1.0, 0.0, 0.1529, 1.0, 1.0, 0.0, 0.1529, 1.0, 1.0, 0.0, 0.1529, 1.0, 1.0, 0.0, 0.1529, 1.0, 1.0, 0.0, 0.1529, 1.0, 1.0, 0.0, 0.1529, 1.0, 1.0, 0.0, 0.1529, 1.0, 1.0, 0.0, 0.1529, 1.0, 1.0, 0.0, 0.1529, 1.0, 1.0, 0.0, 0.1529, 1.0, 1.0, 0.0, 0.1529, 1.0, 1.0, 0.0, 0.1529, 1.0, 1.0, 0.0, 0.1529, 1.0, 1.0, 0.0, 0.1529, 1.0, 1.0, 0.0, 0.1529, 1.0, 1.0, 0.0, 0.1529, 1.0, 1.0, 0.0, 0.1529, 1.0, 1.0, 0.0, 0.1529, 1.0, 1.0, 0.0, 0.1529, 1.0, 1.0, 0.0, 0.1529, 1.0, 1.0, 0.0, 0.1529, 1.0, 1.0, 0.0, 0.1529, 1.0, 1.0, 0.0, 0.1529, 1.0, 1.0, 0.0, 0.1529, 1.0, 1.0, 0.0, 0.1529, 1.0, 1.0, 0.0, 0.1529, 1.0, 1.0, 0.0, 0.1529, 1.0, 1.0, 0.0, 0.1529, 1.0, 1.0, 0.0, 0.1529, 1.0, 1.0, 0.0, 0.1529, 1.0, 1.0, 0.0, 0.1529, 1.0, 1.0, 0.0, 0.1529, 1.0, 1.0, 0.0, 0.1529, 1.0, 1.0, 0.0, 0.1529, 1.0, 1.0, 0.0, 0.1529, 1.0, 1.0, 0.0, 0.1529, 1.0, 1.0, 0.0, 0.1529, 1.0, 1.0, 0.0, 0.1529, 1.0, 1.0, 0.0, 0.1529, 1.0, 1.0, 0.0, 0.1529, 1.0, 1.0, 0.0, 0.1529, 1.0, 1.0, 0.0, 0.1529, 1.0, 1.0, 0.0, 0.1529, 1.0, 1.0, 0.0, 0.1529, 1.0, 1.0, 0.0, 0.1529, 1.0, 1.0, 0.0, 0.1529, 1.0, 1.0, 0.0, 0.1529, 1.0, 1.0, 0.0, 0.1529, 1.0, 1.0, 0.0, 0.1529, 1.0, 1.0, 0.0, 0.1529, 1.0, 1.0, 0.0, 0.1529, 1.0, 1.0, 0.0, 0.1529, 1.0, 1.0, 0.0, 0.1529, 1.0, 1.0, 0.0, 0.1529, 1.0, 1.0, 0.0, 0.1529, 1.0, 1.0, 0.0, 0.1529, 1.0, 1.0, 0.0, 0.1529, 1.0, 1.0, 0.0, 0.1529, 1.0, 1.0, 0.0, 0.1529, 1.0, 1.0, 0.0, 0.1529, 1.0, 1.0, 0.0, 0.1529, 1.0, 1.0, 0.0, 0.1529, 1.0, 1.0, 0.0, 0.1529, 1.0, 1.0, 0.0, 0.1529, 1.0, 1.0, 0.0, 0.1529, 1.0, 1.0, 0.0, 0.1529, 1.0, 1.0, 0.0, 0.1529, 1.0, 1.0, 0.0, 0.1529, 1.0, 1.0, 0.0, 0.1529, 1.0, 1.0, 0.0, 0.1529, 1.0, 1.0, 0.0, 0.1529, 1.0, 1.0, 0.0, 0.1529, 1.0, 1.0, 0.0, 0.1529, 1.0, 1.0, 0.0, 0.1529, 1.0, 1.0, 0.0, 0.1529, 1.0, 1.0, 0.0, 0.1529, 1.0, 1.0, 0.0, 0.1529, 1.0, 1.0, 0.0, 0.1529, 1.0, 1.0, 0.0, 0.1529, 1.0, 1.0, 0.0, 0.1529, 1.0, 1.0, 0.0, 0.1529, 1.0, 1.0, 0.0, 0.1529, 1.0, 1.0, 0.0, 0.1529, 1.0, 1.0, 0.0, 0.1529, 1.0, 1.0, 0.0, 0.1529, 1.0, 1.0, 0.0, 0.1529, 1.0, 1.0, 0.0, 0.1529, 1.0, 1.0, 0.0, 0.1529, 1.0, 1.0, 0.0, 0.1529, 1.0, 1.0, 0.0, 0.1529, 1.0, 1.0, 0.0, 0.1529, 1.0, 1.0, 0.0, 0.1529, 1.0, 1.0, 0.0, 0.1529, 1.0, 1.0, 0.0, 0.1529, 1.0, 1.0, 0.0, 0.1529, 1.0, 1.0, 0.0, 0.1529, 1.0, 1.0, 0.0, 0.1529, 1.0, 1.0, 0.0, 0.1529, 1.0, 1.0, 0.0, 0.1529, 1.0, 1.0, 0.0, 0.1529, 1.0, 1.0, 0.0, 0.1529, 1.0, 1.0, 0.0, 0.1529, 1.0, 1.0, 0.0, 0.1529, 1.0, 1.0, 0.0, 0.1529, 1.0, 1.0, 0.0, 0.1529, 1.0, 1.0, 0.0, 0.1529, 1.0, 1.0, 0.0, 0.1529, 1.0, 1.0, 0.0, 0.1529, 1.0, 1.0, 0.0, 0.1529, 1.0, 1.0, 0.0, 0.1529, 1.0, 1.0, 0.0, 0.1529, 1.0, 1.0, 0.0, 0.1529, 1.0, 1.0, 0.0, 0.1529, 1.0, 1.0, 0.0, 0.1529, 1.0, 1.0, 0.0, 0.1529, 1.0, 1.0, 0.0, 0.1529, 1.0, 1.0, 0.0, 0.1529, 1.0, 1.0, 0.0, 0.1529, 1.0, 1.0, 0.0, 0.1529, 1.0, 1.0, 0.0, 0.1529, 1.0, 1.0, 0.0, 0.1529, 1.0, 1.0, 0.0, 0.1529, 1.0, 1.0, 0.0, 0.1529, 1.0, 1.0, 0.0, 0.1529, 1.0, 1.0, 0.0, 0.1529, 1.0, 1.0, 0.0, 0.1529, 1.0, 1.0, 0.0, 0.1529, 1.0, 1.0, 0.0, 0.1529, 1.0, 1.0, 0.0, 0.1529, 1.0, 1.0, 0.0, 0.1529, 1.0, 1.0, 0.0, 0.1529, 1.0, 1.0, 0.0, 0.1529, 1.0, 1.0, 0.0, 0.1529, 1.0, 1.0, 0.0, 0.1529, 1.0, 1.0, 0.0, 0.1529, 1.0, 1.0, 0.0, 0.1529, 1.0, 1.0, 0.0, 0.1529, 1.0, 1.0, 0.0, 0.1529, 1.0, 1.0, 0.0, 0.1529, 1.0, 1.0, 0.0, 0.1529, 1.0, 1.0, 0.0, 0.1529, 1.0, 1.0, 0.0, 0.1529, 1.0, 1.0, 0.0, 0.1529, 1.0, 1.0, 0.0, 0.1529, 1.0, 1.0, 0.0, 0.1529, 1.0, 1.0, 0.0, 0.1529, 1.0, 1.0, 0.0, 0.1529, 1.0, 1.0, 0.0, 0.1529, 1.0, 1.0, 0.0, 0.1529, 1.0, 1.0, 0.0, 0.1529, 1.0, 1.0, 0.0, 0.1529, 1.0, 1.0, 0.0, 0.1529, 1.0, 1.0, 0.0, 0.1529, 1.0, 1.0, 0.0, 0.1529, 1.0, 1.0, 0.0, 0.1529, 1.0, 1.0, 0.0, 0.1529, 1.0, 1.0, 0.0, 0.1529, 1.0, 1.0, 0.0, 0.1529, 1.0, 1.0, 0.0, 0.1529, 1.0, 1.0, 0.0, 0.1529, 1.0, 1.0, 0.0, 0.1529, 1.0, 1.0, 0.0, 0.1529, 1.0, 1.0, 0.0, 0.1529, 1.0, 1.0, 0.0, 0.1529, 1.0, 1.0, 0.0, 0.1529, 1.0, 1.0, 0.0, 0.1529, 1.0, 1.0, 0.0, 0.1529, 1.0, 1.0, 0.0, 0.1529, 1.0, 1.0, 0.0, 0.1529, 1.0, 1.0, 0.0, 0.1529, 1.0, 1.0, 0.0, 0.1529, 1.0, 1.0, 0.0, 0.1529, 1.0, 1.0, 0.0, 0.1529, 1.0, 1.0, 0.0, 0.1529, 1.0, 1.0, 0.0, 0.1529, 1.0, 1.0, 0.0, 0.1529, 1.0, 1.0, 0.0, 0.1529, 1.0, 1.0, 0.0, 0.1529, 1.0, 1.0, 0.0, 0.1529, 1.0, 1.0, 0.0, 0.1529, 1.0, 1.0, 0.0, 0.1529, 1.0, 1.0, 0.0, 0.1529, 1.0, 1.0, 0.0, 0.1529, 1.0, 1.0, 0.0, 0.1529, 1.0, 1.0, 0.0, 0.1529, 1.0, 1.0, 0.0, 0.1529, 1.0, 1.0, 0.0, 0.1529, 1.0, 1.0, 0.0, 0.1529, 1.0, 1.0, 0.0, 0.1529, 1.0, 1.0, 0.0, 0.1529, 1.0, 1.0, 0.0, 0.1529, 1.0, 1.0, 0.0, 0.1529, 1.0, 1.0, 0.0, 0.1529, 1.0, 1.0, 0.0, 0.1529, 1.0, 1.0, 0.0, 0.1529, 1.0, 1.0, 0.0, 0.1529, 1.0, 1.0, 0.0, 0.1529, 1.0, 1.0, 0.0, 0.1529, 1.0, 1.0, 0.0, 0.1529, 1.0, 1.0, 0.0, 0.1529, 1.0, 1.0, 0.0, 0.1529, 1.0, 1.0, 0.0, 0.1529, 1.0, 1.0, 0.0, 0.1529, 1.0, 1.0, 0.0, 0.1529, 1.0, 1.0, 0.0, 0.1529, 1.0, 1.0, 0.0, 0.1529, 1.0, 1.0, 0.0, 0.1529, 1.0, 1.0, 0.0, 0.1529, 1.0, 1.0, 0.0, 0.1529, 1.0, 1.0, 0.0, 0.1529, 1.0, 1.0, 0.0, 0.1529, 1.0, 1.0, 0.0, 0.1529, 1.0, 1.0, 0.0, 0.1529, 1.0, 1.0, 0.0, 0.1529, 1.0, 1.0, 0.0, 0.1529, 1.0, 1.0, 0.0, 0.1529, 1.0, 1.0, 0.0, 0.1529, 1.0, 1.0, 0.0, 0.1529, 1.0, 1.0, 0.0, 0.1529, 1.0, 1.0, 0.0, 0.1529, 1.0, 1.0, 0.0, 0.1529, 1.0, 1.0, 0.0, 0.1529, 1.0, 1.0, 0.0, 0.1529, 1.0, 1.0, 0.0, 0.1529, 1.0, 1.0, 0.0, 0.1529, 1.0, 1.0, 0.0, 0.1529, 1.0, 1.0, 0.0, 0.1529, 1.0, 1.0, 0.0, 0.1529, 1.0, 1.0, 0.0, 0.1529, 1.0, 1.0, 0.0, 0.1529, 1.0, 1.0, 0.0, 0.1529, 1.0, 1.0, 0.0, 0.1529, 1.0, 1.0, 0.0, 0.1529, 1.0, 1.0, 0.0, 0.1529, 1.0, 1.0, 0.0, 0.1529, 1.0, 1.0, 0.0, 0.1529, 1.0, 1.0, 0.0, 0.1529, 1.0, 1.0, 0.0, 0.1529, 1.0, 1.0, 0.0, 0.1529, 1.0, 1.0, 0.0, 0.1529, 1.0, 1.0, 0.0, 0.1529, 1.0, 1.0, 0.0, 0.1529, 1.0, 1.0, 0.0, 0.1529, 1.0, 1.0, 0.0, 0.1529, 1.0, 1.0, 0.0, 0.1529, 1.0, 1.0, 0.0, 0.1529, 1.0, 1.0, 0.0, 0.1529, 1.0, 1.0, 0.0, 0.1529, 1.0, 1.0, 0.0, 0.1529, 1.0, 1.0, 0.0, 0.1529, 1.0, 1.0, 0.0, 0.1529, 1.0, 1.0, 0.0, 0.1529, 1.0, 1.0, 0.0, 0.1529, 1.0, 1.0, 0.0, 0.1529, 1.0, 1.0, 0.0, 0.1529, 1.0, 1.0, 0.0, 0.1529, 1.0, 1.0, 0.0, 0.1529, 1.0, 1.0, 0.0, 0.1529, 1.0, 1.0, 0.0, 0.1529, 1.0, 1.0, 0.0, 0.1529, 1.0, 1.0, 0.0, 0.1529, 1.0, 1.0, 0.0, 0.1529, 1.0, 1.0, 0.0, 0.1529, 1.0, 1.0, 0.0, 0.1529, 1.0, 1.0, 0.0, 0.1529, 1.0, 1.0, 0.0, 0.1529, 1.0, 1.0, 0.0, 0.1529, 1.0, 1.0, 0.0, 0.1529, 1.0, 1.0, 0.0, 0.1529, 1.0, 1.0, 0.0, 0.1529, 1.0, 1.0, 0.0, 0.1529, 1.0, 1.0, 0.0, 0.1529, 1.0, 1.0, 0.0, 0.1529, 1.0, 1.0, 0.0, 0.1529, 1.0, 1.0, 0.0, 0.1529, 1.0, 1.0, 0.0, 0.1529, 1.0, 1.0, 0.0, 0.1529, 1.0, 1.0, 0.0, 0.1529, 1.0, 1.0, 0.0, 0.1529, 1.0, 1.0, 0.0, 0.1529, 1.0, 1.0, 0.0, 0.1529, 1.0, 1.0, 0.0, 0.1529, 1.0, 1.0, 0.0, 0.1529, 1.0, 1.0, 0.0, 0.1529, 1.0, 1.0, 0.0, 0.1529, 1.0, 1.0, 0.0, 0.1529, 1.0, 1.0, 0.0, 0.1529, 1.0, 1.0, 0.0, 0.1529, 1.0, 1.0, 0.0, 0.1529, 1.0, 1.0, 0.0, 0.1529, 1.0, 1.0, 0.0, 0.1529, 1.0, 1.0, 0.0, 0.1529, 1.0, 1.0, 0.0, 0.1529, 1.0, 1.0, 0.0, 0.1529, 1.0, 1.0, 0.0, 0.1529, 1.0, 1.0, 0.0, 0.1529, 1.0, 1.0, 0.0, 0.1529, 1.0, 1.0, 0.0, 0.1529, 1.0, 1.0, 0.0, 0.1529, 1.0, 1.0, 0.0, 0.1529, 1.0, 1.0, 0.0, 0.1529, 1.0, 1.0, 0.0, 0.1529, 1.0, 1.0, 0.0, 0.1529, 1.0, 1.0, 0.0, 0.1529, 1.0, 1.0, 0.0, 0.1529, 1.0, 1.0, 0.0, 0.1529, 1.0, 1.0, 0.0, 0.1529, 1.0, 1.0, 0.0, 0.1529, 1.0, 1.0, 0.0, 0.1529, 1.0, 1.0, 0.0, 0.1529, 1.0, 1.0, 0.0, 0.1529, 1.0, 1.0, 0.0, 0.1529, 1.0, 1.0, 0.0, 0.1529, 1.0, 1.0, 0.0, 0.1529, 1.0, 1.0, 0.0, 0.1529, 1.0, 1.0, 0.0, 0.1529, 1.0, 1.0, 0.0, 0.1529, 1.0, 1.0, 0.0, 0.1529, 1.0, 1.0, 0.0, 0.1529, 1.0, 1.0, 0.0, 0.1529, 1.0, 1.0, 0.0, 0.1529, 1.0, 1.0, 0.0, 0.1529, 1.0, 1.0, 0.0, 0.1529, 1.0, 1.0, 0.0, 0.1529, 1.0, 1.0, 0.0, 0.1529, 1.0, 1.0, 0.0, 0.1529, 1.0, 1.0, 0.0, 0.1529, 1.0, 1.0, 0.0, 0.1529, 1.0, 1.0, 0.0, 0.1529, 1.0, 1.0, 0.0, 0.1529, 1.0, 1.0, 0.0, 0.1529, 1.0, 1.0, 0.0, 0.1529, 1.0, 1.0, 0.0, 0.1529, 1.0, 1.0, 0.0, 0.1529, 1.0, 1.0, 0.0, 0.1529, 1.0, 1.0, 0.0, 0.1529, 1.0, 1.0, 0.0, 0.1529, 1.0, 1.0, 0.0, 0.1529, 1.0, 1.0, 0.0, 0.1529, 1.0, 1.0, 0.0, 0.1529, 1.0, 1.0, 0.0, 0.1529, 1.0, 1.0, 0.0, 0.1529, 1.0, 1.0, 0.0, 0.1529, 1.0, 1.0, 0.0, 0.1529, 1.0, 1.0, 0.0, 0.1529, 1.0, 1.0, 0.0, 0.1529, 1.0, 1.0, 0.0, 0.1529, 1.0, 1.0, 0.0, 0.1529, 1.0, 1.0, 0.0, 0.1529, 1.0, 1.0, 0.0, 0.1529, 1.0, 1.0, 0.0, 0.1529, 1.0, 1.0, 0.0, 0.1529, 1.0, 1.0, 0.0, 0.1529, 1.0, 1.0, 0.0, 0.1529, 1.0, 1.0, 0.0, 0.1529, 1.0, 1.0, 0.0, 0.1529, 1.0, 1.0, 0.0, 0.1529, 1.0, 1.0, 0.0, 0.1529, 1.0, 1.0, 0.0, 0.1529, 1.0, 1.0, 0.0, 0.1529, 1.0, 1.0, 0.0, 0.1529, 1.0, 1.0, 0.0, 0.1529, 1.0, 1.0, 0.0, 0.1529, 1.0, 1.0, 0.0, 0.1529, 1.0, 1.0, 0.0, 0.1529, 1.0, 1.0, 0.0, 0.1529, 1.0, 1.0, 0.0, 0.1529, 1.0, 1.0, 0.0, 0.1529, 1.0, 1.0, 0.0, 0.1529, 1.0, 1.0, 0.0, 0.1529, 1.0, 1.0, 0.0, 0.1529, 1.0, 1.0, 0.0, 0.1529, 1.0, 1.0, 0.0, 0.1529, 1.0, 1.0, 0.0, 0.1529, 1.0, 1.0, 0.0, 0.1529, 1.0, 1.0, 0.0, 0.1529, 1.0, 1.0, 0.0, 0.1529, 1.0, 1.0, 0.0, 0.1529, 1.0, 1.0, 0.0, 0.1529, 1.0, 1.0, 0.0, 0.1529, 1.0, 1.0, 0.0, 0.1529, 1.0, 1.0, 0.0, 0.1529, 1.0, 1.0, 0.0, 0.1529, 1.0, 1.0, 0.0, 0.1529, 1.0, 1.0, 0.0, 0.1529, 1.0, 1.0, 0.0, 0.1529, 1.0, 1.0, 0.0, 0.1529, 1.0, 1.0, 0.0, 0.1529, 1.0, 1.0, 0.0, 0.1529, 1.0, 1.0, 0.0, 0.1529, 1.0, 1.0, 0.0, 0.1529, 1.0, 1.0, 0.0, 0.1529, 1.0, 1.0, 0.0, 0.1529, 1.0, 1.0, 0.0, 0.1529, 1.0, 1.0, 0.0, 0.1529, 1.0, 1.0, 0.0, 0.1529, 1.0, 1.0, 0.0, 0.1529, 1.0, 1.0, 0.0, 0.1529, 1.0, 1.0, 0.0, 0.1529, 1.0, 1.0, 0.0, 0.1529, 1.0, 1.0, 0.0, 0.1529, 1.0, 1.0, 0.0, 0.1529, 1.0, 1.0, 0.0, 0.1529, 1.0, 1.0, 0.0, 0.1529, 1.0, 1.0, 0.0, 0.1529, 1.0, 1.0, 0.0, 0.1529, 1.0, 1.0, 0.0, 0.1529, 1.0, 1.0, 0.0, 0.1529, 1.0, 1.0, 0.0, 0.1529, 1.0, 1.0, 0.0, 0.1529, 1.0, 1.0, 0.0, 0.1529, 1.0, 1.0, 0.0, 0.1529, 1.0, 1.0, 0.0, 0.1529, 1.0, 1.0, 0.0, 0.1529, 1.0, 1.0, 0.0, 0.1529, 1.0, 1.0, 0.0, 0.1529, 1.0, 1.0, 0.0, 0.1529, 1.0, 1.0, 0.0, 0.1529, 1.0, 1.0, 0.0, 0.1529, 1.0, 1.0, 0.0, 0.1529, 1.0, 1.0, 0.0, 0.1529, 1.0, 1.0, 0.0, 0.1529, 1.0, 1.0, 0.0, 0.1529, 1.0, 1.0, 0.0, 0.1529, 1.0, 1.0, 0.0, 0.1529, 1.0, 1.0, 0.0, 0.1529, 1.0, 1.0, 0.0, 0.1529, 1.0, 1.0, 0.0, 0.1529, 1.0, 1.0, 0.0, 0.1529, 1.0, 1.0, 0.0, 0.1529, 1.0, 1.0, 0.0, 0.1529, 1.0, 1.0, 0.0, 0.1529, 1.0, 1.0, 0.0, 0.1529, 1.0, 1.0, 0.0, 0.1529, 1.0, 1.0, 0.0, 0.1529, 1.0, 1.0, 0.0, 0.1529, 1.0, 1.0, 0.0, 0.1529, 1.0, 1.0, 0.0, 0.1529, 1.0, 1.0, 0.0, 0.1529, 1.0, 1.0, 0.0, 0.1529, 1.0, 1.0, 0.0, 0.1529, 1.0, 1.0, 0.0, 0.1529, 1.0, 1.0, 0.0, 0.1529, 1.0, 1.0, 0.0, 0.1529, 1.0, 1.0, 0.0, 0.1529, 1.0, 1.0, 0.0, 0.1529, 1.0, 1.0, 0.0, 0.1529, 1.0, 1.0, 0.0, 0.1529, 1.0, 1.0, 0.0, 0.1529, 1.0, 1.0, 0.0, 0.1529, 1.0, 1.0, 0.0, 0.1529, 1.0, 1.0, 0.0, 0.1529, 1.0, 1.0, 0.0, 0.1529, 1.0, 1.0, 0.0, 0.1529, 1.0, 1.0, 0.0, 0.1529, 1.0, 1.0, 0.0, 0.1529, 1.0, 1.0, 0.0, 0.1529, 1.0, 1.0, 0.0, 0.1529, 1.0, 1.0, 0.0, 0.1529, 1.0, 1.0, 0.0, 0.1529, 1.0, 1.0, 0.0, 0.1529, 1.0, 1.0, 0.0, 0.1529, 1.0, 1.0, 0.0, 0.1529, 1.0, 1.0, 0.0, 0.1529, 1.0, 1.0, 0.0, 0.1529, 1.0, 1.0, 0.0, 0.1529, 1.0, 1.0, 0.0, 0.1529, 1.0, 1.0, 0.0, 0.1529, 1.0, 1.0, 0.0, 0.1529, 1.0, 1.0, 0.0, 0.1529, 1.0, 1.0, 0.0, 0.1529, 1.0, 1.0, 0.0, 0.1529, 1.0, 1.0, 0.0, 0.1529, 1.0, 1.0, 0.0, 0.1529, 1.0, 1.0, 0.0, 0.1529, 1.0, 1.0, 0.0, 0.1529, 1.0, 1.0, 0.0, 0.1529, 1.0, 1.0, 0.0, 0.1529, 1.0, 1.0, 0.0, 0.1529, 1.0, 1.0, 0.0, 0.1529, 1.0, 1.0, 0.0, 0.1529, 1.0, 1.0, 0.0, 0.1529, 1.0, 1.0, 0.0, 0.1529, 1.0, 1.0, 0.0, 0.1529, 1.0, 1.0, 0.0, 0.1529, 1.0, 1.0, 0.0, 0.1529, 1.0, 1.0, 0.0, 0.1529, 1.0, 1.0, 0.0, 0.1529, 1.0, 1.0, 0.0, 0.1529, 1.0, 1.0, 0.0, 0.1529, 1.0, 1.0, 0.0, 0.1529, 1.0, 1.0, 0.0, 0.1529, 1.0, 1.0, 0.0, 0.1529, 1.0, 1.0, 0.0, 0.1529, 1.0, 1.0, 0.0, 0.1529, 1.0, 1.0, 0.0, 0.1529, 1.0, 1.0, 0.0, 0.1529, 1.0, 1.0, 0.0, 0.1529, 1.0, 1.0, 0.0, 0.1529, 1.0, 1.0, 0.0, 0.1529, 1.0, 1.0, 0.0, 0.1529, 1.0, 1.0, 0.0, 0.1529, 1.0, 1.0, 0.0, 0.1529, 1.0, 1.0, 0.0, 0.1529, 1.0, 1.0, 0.0, 0.1529, 1.0, 1.0, 0.0, 0.1529, 1.0, 1.0, 0.0, 0.1529, 1.0, 1.0, 0.0, 0.1529, 1.0, 1.0, 0.0, 0.1529, 1.0, 1.0, 0.0, 0.1529, 1.0, 1.0, 0.0, 0.1529, 1.0, 1.0, 0.0, 0.1529, 1.0, 1.0, 0.0, 0.1529, 1.0, 1.0, 0.0, 0.1529, 1.0, 1.0, 0.0, 0.1529, 1.0, 1.0, 0.0, 0.1529, 1.0, 1.0, 0.0, 0.1529, 1.0, 1.0, 0.0, 0.1529, 1.0, 1.0, 0.0, 0.1529, 1.0, 1.0, 0.0, 0.1529, 1.0, 1.0, 0.0, 0.1529, 1.0, 1.0, 0.0, 0.1529, 1.0, 1.0, 0.0, 0.1529, 1.0, 1.0, 0.0, 0.1529, 1.0, 1.0, 0.0, 0.1529, 1.0, 1.0, 0.0, 0.1529, 1.0, 1.0, 0.0, 0.1529, 1.0, 1.0, 0.0, 0.1529, 1.0, 1.0, 0.0, 0.1529, 1.0, 1.0, 0.0, 0.1529, 1.0, 1.0, 0.0, 0.1529, 1.0, 1.0, 0.0, 0.1529, 1.0, 1.0, 0.0, 0.1529, 1.0, 1.0, 0.0, 0.1529, 1.0, 1.0, 0.0, 0.1529, 1.0, 1.0, 0.0, 0.1529, 1.0, 1.0, 0.0, 0.1529, 1.0, 1.0, 0.0, 0.1529, 1.0, 1.0, 0.0, 0.1529, 1.0, 1.0, 0.0, 0.1529, 1.0, 1.0, 0.0, 0.1529, 1.0, 1.0, 0.0, 0.1529, 1.0, 1.0, 0.0, 0.1529, 1.0, 1.0, 0.0, 0.1529, 1.0, 1.0, 0.0, 0.1529, 1.0, 1.0, 0.0, 0.1529, 1.0, 1.0, 0.0, 0.1529, 1.0, 1.0, 0.0, 0.1529, 1.0, 1.0, 0.0, 0.1529, 1.0, 1.0, 0.0, 0.1529, 1.0, 1.0, 0.0, 0.1529, 1.0, 1.0, 0.0, 0.1529, 1.0, 1.0, 0.0, 0.1529, 1.0, 1.0, 0.0, 0.1529, 1.0, 1.0, 0.0, 0.1529, 1.0, 1.0, 0.0, 0.1529, 1.0, 1.0, 0.0, 0.1529, 1.0, 1.0, 0.0, 0.1529, 1.0, 1.0, 0.0, 0.1529, 1.0, 1.0, 0.0, 0.1529, 1.0, 1.0, 0.0, 0.1529, 1.0, 1.0, 0.0, 0.1529, 1.0, 1.0, 0.0, 0.1529, 1.0, 1.0, 0.0, 0.1529, 1.0, 1.0, 0.0, 0.1529, 1.0, 1.0, 0.0, 0.1529, 1.0, 1.0, 0.0, 0.1529, 1.0, 1.0, 0.0, 0.1529, 1.0, 1.0, 0.0, 0.1529, 1.0, 1.0, 0.0, 0.1529, 1.0, 1.0, 0.0, 0.1529, 1.0, 1.0, 0.0, 0.1529, 1.0, 1.0, 0.0, 0.1529, 1.0, 1.0, 0.0, 0.1529, 1.0, 1.0, 0.0, 0.1529, 1.0, 1.0, 0.0, 0.1529, 1.0, 1.0, 0.0, 0.1529, 1.0, 1.0, 0.0, 0.1529, 1.0, 1.0, 0.0, 0.1529, 1.0, 1.0, 0.0, 0.1529, 1.0, 1.0, 0.0, 0.1529, 1.0, 1.0, 0.0, 0.1529, 1.0, 1.0, 0.0, 0.1529, 1.0, 1.0, 0.0, 0.1529, 1.0, 1.0, 0.0, 0.1529, 1.0, 1.0, 0.0, 0.1529, 1.0, 1.0, 0.0, 0.1529, 1.0, 1.0, 0.0, 0.1529, 1.0, 1.0, 0.0, 0.1529, 1.0, 1.0, 0.0, 0.1529, 1.0, 1.0, 0.0, 0.1529, 1.0, 1.0, 0.0, 0.1529, 1.0, 1.0, 0.0, 0.1529, 1.0, 1.0, 0.0, 0.1529, 1.0, 1.0, 0.0, 0.1529, 1.0, 1.0, 0.0, 0.1529, 1.0, 1.0, 0.0, 0.1529, 1.0, 1.0, 0.0, 0.1529, 1.0, 1.0, 0.0, 0.1529, 1.0, 1.0, 0.0, 0.1529, 1.0, 1.0, 0.0, 0.1529, 1.0, 1.0, 0.0, 0.1529, 1.0, 1.0, 0.0, 0.1529, 1.0, 1.0, 0.0, 0.1529, 1.0, 1.0, 0.0, 0.1529, 1.0, 1.0, 0.0, 0.1529, 1.0, 1.0, 0.0, 0.1529, 1.0, 1.0, 0.0, 0.1529, 1.0, 1.0, 0.0, 0.1529, 1.0, 1.0, 0.0, 0.1529, 1.0, 1.0, 0.0, 0.1529, 1.0, 1.0, 0.0, 0.1529, 1.0, 1.0, 0.0, 0.1529, 1.0, 1.0, 0.0, 0.1529, 1.0, 1.0, 0.0, 0.1529, 1.0, 1.0, 0.0, 0.1529, 1.0, 1.0, 0.0, 0.1529, 1.0, 1.0, 0.0, 0.1529, 1.0, 1.0, 0.0, 0.1529, 1.0, 1.0, 0.0, 0.1529, 1.0, 1.0, 0.0, 0.1529, 1.0, 1.0, 0.0, 0.1529, 1.0, 1.0, 0.0, 0.1529, 1.0, 1.0, 0.0, 0.1529, 1.0, 1.0, 0.0, 0.1529, 1.0, 1.0, 0.0, 0.1529, 1.0, 1.0, 0.0, 0.1529, 1.0, 1.0, 0.0, 0.1529, 1.0, 1.0, 0.0, 0.1529, 1.0, 1.0, 0.0, 0.1529, 1.0, 1.0, 0.0, 0.1529, 1.0, 1.0, 0.0, 0.1529, 1.0, 1.0, 0.0, 0.1529, 1.0, 1.0, 0.0, 0.1529, 1.0, 1.0, 0.0, 0.1529, 1.0, 1.0, 0.0, 0.1529, 1.0, 1.0, 0.0, 0.1529, 1.0, 1.0, 0.0, 0.1529, 1.0, 1.0, 0.0, 0.1529, 1.0, 1.0, 0.0, 0.1529, 1.0, 1.0, 0.0, 0.1529, 1.0, 1.0, 0.0, 0.1529, 1.0, 1.0, 0.0, 0.1529, 1.0, 1.0, 0.0, 0.1529, 1.0, 1.0, 0.0, 0.1529, 1.0, 1.0, 0.0, 0.1529, 1.0, 1.0, 0.0, 0.1529, 1.0, 1.0, 0.0, 0.1529, 1.0, 1.0, 0.0, 0.1529, 1.0, 1.0, 0.0, 0.1529, 1.0, 1.0, 0.0, 0.1529, 1.0, 1.0, 0.0, 0.1529, 1.0, 1.0, 0.0, 0.1529, 1.0, 1.0, 0.0, 0.1529, 1.0, 1.0, 0.0, 0.1529, 1.0, 1.0, 0.0, 0.1529, 1.0, 1.0, 0.0, 0.1529, 1.0, 1.0, 0.0, 0.1529, 1.0, 1.0, 0.0, 0.1529, 1.0, 1.0, 0.0, 0.1529, 1.0, 1.0, 0.0, 0.1529, 1.0, 1.0, 0.0, 0.1529, 1.0, 1.0, 0.0, 0.1529, 1.0, 1.0, 0.0, 0.1529, 1.0, 1.0, 0.0, 0.1529, 1.0, 1.0, 0.0, 0.1529, 1.0, 1.0, 0.0, 0.1529, 1.0, 1.0, 0.0, 0.1529, 1.0, 1.0, 0.0, 0.1529, 1.0, 1.0, 0.0, 0.1529, 1.0, 1.0, 0.0, 0.1529, 1.0, 1.0, 0.0, 0.1529, 1.0, 1.0, 0.0, 0.1529, 1.0, 1.0, 0.0, 0.1529, 1.0, 1.0, 0.0, 0.1529, 1.0, 1.0, 0.0, 0.1529, 1.0, 1.0, 0.0, 0.1529, 1.0, 1.0, 0.0, 0.1529, 1.0, 1.0, 0.0, 0.1529, 1.0, 1.0, 0.0, 0.1529, 1.0, 1.0, 0.0, 0.1529, 1.0, 1.0, 0.0, 0.1529, 1.0, 1.0, 0.0, 0.1529, 1.0, 1.0, 0.0, 0.1529, 1.0, 1.0, 0.0, 0.1529, 1.0, 1.0, 0.0, 0.1529, 1.0, 1.0, 0.0, 0.1529, 1.0, 1.0, 0.0, 0.1529, 1.0, 1.0, 0.0, 0.1529, 1.0, 1.0, 0.0, 0.1529, 1.0, 1.0, 0.0, 0.1529, 1.0, 1.0, 0.0, 0.1529, 1.0, 1.0, 0.0, 0.1529, 1.0, 1.0, 0.0, 0.1529, 1.0, 1.0, 0.0, 0.1529, 1.0, 1.0, 0.0, 0.1529, 1.0, 1.0, 0.0, 0.1529, 1.0, 1.0, 0.0, 0.1529, 1.0, 1.0, 0.0, 0.1529, 1.0, 1.0, 0.0, 0.1529, 1.0, 1.0, 0.0, 0.1529, 1.0, 1.0, 0.0, 0.1529, 1.0, 1.0, 0.0, 0.1529, 1.0, 1.0, 0.0, 0.1529, 1.0, 1.0, 0.0, 0.1529, 1.0, 1.0, 0.0, 0.1529, 1.0, 1.0, 0.0, 0.1529, 1.0, 1.0, 0.0, 0.1529, 1.0, 1.0, 0.0, 0.1529, 1.0, 1.0, 0.0, 0.1529, 1.0, 1.0, 0.0, 0.1529, 1.0, 1.0, 0.0, 0.1529, 1.0, 1.0, 0.0, 0.1529, 1.0, 1.0, 0.0, 0.1529, 1.0, 1.0, 0.0, 0.1529, 1.0, 1.0, 0.0, 0.1529, 1.0, 1.0, 0.0, 0.1529, 1.0, 1.0, 0.0, 0.1529, 1.0, 1.0, 0.0, 0.1529, 1.0, 1.0, 0.0, 0.1529, 1.0, 1.0, 0.0, 0.1529, 1.0, 1.0, 0.0, 0.1529, 1.0, 1.0, 0.0, 0.1529, 1.0, 1.0, 0.0, 0.1529, 1.0, 1.0, 0.0, 0.1529, 1.0, 1.0, 0.0, 0.1529, 1.0, 1.0, 0.0, 0.1529, 1.0, 1.0, 0.0, 0.1529, 1.0, 1.0, 0.0, 0.1529, 1.0, 1.0, 0.0, 0.1529, 1.0, 1.0, 0.0, 0.1529, 1.0, 1.0, 0.0, 0.1529, 1.0, 1.0, 0.0, 0.1529, 1.0, 1.0, 0.0, 0.1529, 1.0, 1.0, 0.0, 0.1529, 1.0, 1.0, 0.0, 0.1529, 1.0, 1.0, 0.0, 0.1529, 1.0, 1.0, 0.0, 0.1529, 1.0, 1.0, 0.0, 0.1529, 1.0, 1.0, 0.0, 0.1529, 1.0, 1.0, 0.0, 0.1529, 1.0, 1.0, 0.0, 0.1529, 1.0, 1.0, 0.0, 0.1529, 1.0, 1.0, 0.0, 0.1529, 1.0, 1.0, 0.0, 0.1529, 1.0, 1.0, 0.0, 0.1529, 1.0, 1.0, 0.0, 0.1529, 1.0, 1.0, 0.0, 0.1529, 1.0, 1.0, 0.0, 0.1529, 1.0, 1.0, 0.0, 0.1529, 1.0, 1.0, 0.0, 0.1529, 1.0, 1.0, 0.0, 0.1529, 1.0, 1.0, 0.0, 0.1529, 1.0, 1.0, 0.0, 0.1529, 1.0, 1.0, 0.0, 0.1529, 1.0, 1.0, 0.0, 0.1529, 1.0, 1.0, 0.0, 0.1529, 1.0, 1.0, 0.0, 0.1529, 1.0, 1.0, 0.0, 0.1529, 1.0, 1.0, 0.0, 0.1529, 1.0, 1.0, 0.0, 0.1529, 1.0, 1.0, 0.0, 0.1529, 1.0, 1.0, 0.0, 0.1529, 1.0, 1.0, 0.0, 0.1529, 1.0, 1.0, 0.0, 0.1529, 1.0, 1.0, 0.0, 0.1529, 1.0, 1.0, 0.0, 0.1529, 1.0, 1.0, 0.0, 0.1529, 1.0, 1.0, 0.0, 0.1529, 1.0, 1.0, 0.0, 0.1529, 1.0, 1.0, 0.0, 0.1529, 1.0, 1.0])
me_circle.use_remesh_fix_poles = True
me_circle.use_remesh_preserve_attributes = False
me_circle.use_mirror_vertex_groups = False
me_circle.update()
me_cube_002 = bpy.data.meshes.new('Cube.002')
me_cube_002.from_pydata([(-0.03683, 0.2436, -0.03683), (-0.03683, 0.2436, 0.03683), (0.03683, 0.2436, -0.03683), (0.03683, 0.2436, 0.03683), (-0.07371, 0.2436, -0.07371), (-0.07371, 0.2436, 0.07371), (0.07371, 0.2436, -0.07371), (0.07371, 0.2436, 0.07371), (0.0, 0.395, 0.0), (-0.03683, 0.0, -0.03683), (-0.03683, 0.0, 0.03683), (0.03683, 0.0, -0.03683), (0.03683, 0.0, 0.03683), (-0.013, 0.013, 0.09226), (-0.013, -0.013, 0.09226), (0.013, 0.013, 0.09226), (0.013, -0.013, 0.09226), (-0.02601, 0.02601, 0.09226), (-0.02601, -0.02601, 0.09226), (0.02601, 0.02601, 0.09226), (0.02601, -0.02601, 0.09226), (0.0, 0.0, 0.1496), (-0.013, 0.013, 4.305e-10), (-0.013, -0.013, -4.305e-10), (-0.013, 0.013, -0.09226), (-0.013, -0.013, -0.09226), (0.013, 0.013, 4.305e-10), (0.013, -0.013, -4.305e-10), (0.013, 0.013, -0.09226), (0.013, -0.013, -0.09226), (-0.02601, 0.02601, -0.09226), (-0.02601, -0.02601, -0.09226), (0.02601, 0.02601, -0.09226), (0.02601, -0.02601, -0.09226), (0.0, 0.0, -0.1496), (0.07863, 0.013, 0.013), (0.07863, -0.013, 0.013), (0.07863, 0.013, -0.013), (0.07863, -0.013, -0.013), (0.07863, 0.02601, 0.02601), (0.07863, -0.02601, 0.02601), (0.07863, 0.02601, -0.02601), (0.07863, -0.02601, -0.02601), (0.1275, 0.0, -1.49e-08), (5.435e-10, 0.013, 0.013), (0.0, -0.013, 0.013), (-0.07863, 0.013, 0.013), (-0.07863, -0.013, 0.013), (0.0, 0.013, -0.013), (-5.435e-10, -0.013, -0.013), (-0.07863, 0.013, -0.013), (-0.07863, -0.013, -0.013), (-0.07863, 0.02601, 0.02601), (-0.07863, -0.02601, 0.02601), (-0.07863, 0.02601, -0.02601), (-0.07863, -0.02601, -0.02601), (-0.1275, 0.0, 1.49e-08)], [], [(9, 10, 1, 0), (3, 2, 6, 7), (2, 3, 12, 11), (0, 2, 11, 9), (3, 1, 10, 12), (7, 6, 8), (2, 0, 4, 6), (1, 3, 7, 5), (0, 1, 5, 4), (6, 4, 8), (5, 7, 8), (4, 5, 8), (22, 23, 14, 13), (16, 15, 19, 20), (15, 16, 27, 26), (13, 15, 26, 22), (16, 14, 23, 27), (20, 19, 21), (15, 13, 17, 19), (14, 16, 20, 18), (13, 14, 18, 17), (19, 17, 21), (18, 20, 21), (17, 18, 21), (22, 24, 25, 23), (29, 33, 32, 28), (28, 26, 27, 29), (24, 22, 26, 28), (29, 27, 23, 25), (33, 34, 32), (28, 32, 30, 24), (25, 31, 33, 29), (24, 30, 31, 25), (32, 34, 30), (31, 34, 33), (30, 34, 31), (44, 45, 36, 35), (38, 37, 41, 42), (37, 38, 49, 48), (35, 37, 48, 44), (38, 36, 45, 49), (42, 41, 43), (37, 35, 39, 41), (36, 38, 42, 40), (35, 36, 40, 39), (41, 39, 43), (40, 42, 43), (39, 40, 43), (44, 46, 47, 45), (51, 55, 54, 50), (50, 48, 49, 51), (46, 44, 48, 50), (51, 49, 45, 47), (55, 56, 54), (50, 54, 52, 46), (47, 53, 55, 51), (46, 52, 53, 47), (54, 56, 52), (53, 56, 55), (52, 56, 53)])
_uv = me_cube_002.uv_layers.new(name='UVMap')
_uv.uv.foreach_set('vector', [0.375, 0.0, 0.625, 0.0, 0.625, 0.25, 0.375, 0.25, 0.625, 0.5, 0.375, 0.5, 0.375, 0.5, 0.625, 0.5, 0.375, 0.5, 0.625, 0.5, 0.625, 0.75, 0.375, 0.75, 0.125, 0.5, 0.375, 0.5, 0.375, 0.75, 0.125, 0.75, 0.625, 0.5, 0.875, 0.5, 0.875, 0.75, 0.625, 0.75, 0.625, 0.5, 0.375, 0.5, 0.625, 0.5, 0.375, 0.5, 0.125, 0.5, 0.125, 0.5, 0.375, 0.5, 0.875, 0.5, 0.625, 0.5, 0.625, 0.5, 0.875, 0.5, 0.375, 0.25, 0.625, 0.25, 0.625, 0.25, 0.375, 0.25, 0.375, 0.5, 0.125, 0.5, 0.375, 0.5, 0.875, 0.5, 0.625, 0.5, 0.875, 0.5, 0.375, 0.25, 0.625, 0.25, 0.375, 0.25, 0.375, 0.0, 0.625, 0.0, 0.625, 0.25, 0.375, 0.25, 0.625, 0.5, 0.375, 0.5, 0.375, 0.5, 0.625, 0.5, 0.375, 0.5, 0.625, 0.5, 0.625, 0.75, 0.375, 0.75, 0.125, 0.5, 0.375, 0.5, 0.375, 0.75, 0.125, 0.75, 0.625, 0.5, 0.875, 0.5, 0.875, 0.75, 0.625, 0.75, 0.625, 0.5, 0.375, 0.5, 0.625, 0.5, 0.375, 0.5, 0.125, 0.5, 0.125, 0.5, 0.375, 0.5, 0.875, 0.5, 0.625, 0.5, 0.625, 0.5, 0.875, 0.5, 0.375, 0.25, 0.625, 0.25, 0.625, 0.25, 0.375, 0.25, 0.375, 0.5, 0.125, 0.5, 0.375, 0.5, 0.875, 0.5, 0.625, 0.5, 0.875, 0.5, 0.375, 0.25, 0.625, 0.25, 0.375, 0.25, 0.375, 0.0, 0.375, 0.25, 0.625, 0.25, 0.625, 0.0, 0.625, 0.5, 0.625, 0.5, 0.375, 0.5, 0.375, 0.5, 0.375, 0.5, 0.375, 0.75, 0.625, 0.75, 0.625, 0.5, 0.125, 0.5, 0.125, 0.75, 0.375, 0.75, 0.375, 0.5, 0.625, 0.5, 0.625, 0.75, 0.875, 0.75, 0.875, 0.5, 0.625, 0.5, 0.625, 0.5, 0.375, 0.5, 0.375, 0.5, 0.375, 0.5, 0.125, 0.5, 0.125, 0.5, 0.875, 0.5, 0.875, 0.5, 0.625, 0.5, 0.625, 0.5, 0.375, 0.25, 0.375, 0.25, 0.625, 0.25, 0.625, 0.25, 0.375, 0.5, 0.375, 0.5, 0.125, 0.5, 0.875, 0.5, 0.875, 0.5, 0.625, 0.5, 0.375, 0.25, 0.375, 0.25, 0.625, 0.25, 0.375, 0.0, 0.625, 0.0, 0.625, 0.25, 0.375, 0.25, 0.625, 0.5, 0.375, 0.5, 0.375, 0.5, 0.625, 0.5, 0.375, 0.5, 0.625, 0.5, 0.625, 0.75, 0.375, 0.75, 0.125, 0.5, 0.375, 0.5, 0.375, 0.75, 0.125, 0.75, 0.625, 0.5, 0.875, 0.5, 0.875, 0.75, 0.625, 0.75, 0.625, 0.5, 0.375, 0.5, 0.625, 0.5, 0.375, 0.5, 0.125, 0.5, 0.125, 0.5, 0.375, 0.5, 0.875, 0.5, 0.625, 0.5, 0.625, 0.5, 0.875, 0.5, 0.375, 0.25, 0.625, 0.25, 0.625, 0.25, 0.375, 0.25, 0.375, 0.5, 0.125, 0.5, 0.375, 0.5, 0.875, 0.5, 0.625, 0.5, 0.875, 0.5, 0.375, 0.25, 0.625, 0.25, 0.375, 0.25, 0.375, 0.0, 0.375, 0.25, 0.625, 0.25, 0.625, 0.0, 0.625, 0.5, 0.625, 0.5, 0.375, 0.5, 0.375, 0.5, 0.375, 0.5, 0.375, 0.75, 0.625, 0.75, 0.625, 0.5, 0.125, 0.5, 0.125, 0.75, 0.375, 0.75, 0.375, 0.5, 0.625, 0.5, 0.625, 0.75, 0.875, 0.75, 0.875, 0.5, 0.625, 0.5, 0.625, 0.5, 0.375, 0.5, 0.375, 0.5, 0.375, 0.5, 0.125, 0.5, 0.125, 0.5, 0.875, 0.5, 0.875, 0.5, 0.625, 0.5, 0.625, 0.5, 0.375, 0.25, 0.375, 0.25, 0.625, 0.25, 0.625, 0.25, 0.375, 0.5, 0.375, 0.5, 0.125, 0.5, 0.875, 0.5, 0.875, 0.5, 0.625, 0.5, 0.375, 0.25, 0.375, 0.25, 0.625, 0.25])
_ca = me_cube_002.color_attributes.new('Col', 'BYTE_COLOR', 'CORNER')
_ca.data.foreach_set('color', [0.02315, 1.0, 0.0, 1.0, 0.02315, 1.0, 0.0, 1.0, 0.02315, 1.0, 0.0, 1.0, 0.02315, 1.0, 0.0, 1.0, 0.02315, 1.0, 0.0, 1.0, 0.02315, 1.0, 0.0, 1.0, 0.02315, 1.0, 0.0, 1.0, 0.02315, 1.0, 0.0, 1.0, 0.02315, 1.0, 0.0, 1.0, 0.02315, 1.0, 0.0, 1.0, 0.02315, 1.0, 0.0, 1.0, 0.02315, 1.0, 0.0, 1.0, 0.02315, 1.0, 0.0, 1.0, 0.02315, 1.0, 0.0, 1.0, 0.02315, 1.0, 0.0, 1.0, 0.02315, 1.0, 0.0, 1.0, 0.02315, 1.0, 0.0, 1.0, 0.02315, 1.0, 0.0, 1.0, 0.02315, 1.0, 0.0, 1.0, 0.02315, 1.0, 0.0, 1.0, 0.02315, 1.0, 0.0, 1.0, 0.02315, 1.0, 0.0, 1.0, 0.02315, 1.0, 0.0, 1.0, 0.02315, 1.0, 0.0, 1.0, 0.02315, 1.0, 0.0, 1.0, 0.02315, 1.0, 0.0, 1.0, 0.02315, 1.0, 0.0, 1.0, 0.02315, 1.0, 0.0, 1.0, 0.02315, 1.0, 0.0, 1.0, 0.02315, 1.0, 0.0, 1.0, 0.02315, 1.0, 0.0, 1.0, 0.02315, 1.0, 0.0, 1.0, 0.02315, 1.0, 0.0, 1.0, 0.02315, 1.0, 0.0, 1.0, 0.02315, 1.0, 0.0, 1.0, 0.02315, 1.0, 0.0, 1.0, 0.02315, 1.0, 0.0, 1.0, 0.02315, 1.0, 0.0, 1.0, 0.02315, 1.0, 0.0, 1.0, 0.02315, 1.0, 0.0, 1.0, 0.02315, 1.0, 0.0, 1.0, 0.02315, 1.0, 0.0, 1.0, 0.02315, 1.0, 0.0, 1.0, 0.02315, 1.0, 0.0, 1.0, 0.0, 0.06125, 1.0, 1.0, 0.0, 0.06125, 1.0, 1.0, 0.0, 0.06125, 1.0, 1.0, 0.0, 0.06125, 1.0, 1.0, 0.0, 0.06125, 1.0, 1.0, 0.0, 0.06125, 1.0, 1.0, 0.0, 0.06125, 1.0, 1.0, 0.0, 0.06125, 1.0, 1.0, 0.0, 0.06125, 1.0, 1.0, 0.0, 0.06125, 1.0, 1.0, 0.0, 0.06125, 1.0, 1.0, 0.0, 0.06125, 1.0, 1.0, 0.0, 0.06125, 1.0, 1.0, 0.0, 0.06125, 1.0, 1.0, 0.0, 0.06125, 1.0, 1.0, 0.0, 0.06125, 1.0, 1.0, 0.0, 0.06125, 1.0, 1.0, 0.0, 0.06125, 1.0, 1.0, 0.0, 0.06125, 1.0, 1.0, 0.0, 0.06125, 1.0, 1.0, 0.0, 0.06125, 1.0, 1.0, 0.0, 0.06125, 1.0, 1.0, 0.0, 0.06125, 1.0, 1.0, 0.0, 0.06125, 1.0, 1.0, 0.0, 0.06125, 1.0, 1.0, 0.0, 0.06125, 1.0, 1.0, 0.0, 0.06125, 1.0, 1.0, 0.0, 0.06125, 1.0, 1.0, 0.0, 0.06125, 1.0, 1.0, 0.0, 0.06125, 1.0, 1.0, 0.0, 0.06125, 1.0, 1.0, 0.0, 0.06125, 1.0, 1.0, 0.0, 0.06125, 1.0, 1.0, 0.0, 0.06125, 1.0, 1.0, 0.0, 0.06125, 1.0, 1.0, 0.0, 0.06125, 1.0, 1.0, 0.0, 0.06125, 1.0, 1.0, 0.0, 0.06125, 1.0, 1.0, 0.0, 0.06125, 1.0, 1.0, 0.0, 0.06125, 1.0, 1.0, 0.0, 0.06125, 1.0, 1.0, 0.0, 0.06125, 1.0, 1.0, 0.0, 0.06125, 1.0, 1.0, 0.0, 0.06125, 1.0, 1.0, 0.0, 0.06125, 1.0, 1.0, 0.0, 0.06125, 1.0, 1.0, 0.0, 0.06125, 1.0, 1.0, 0.0, 0.06125, 1.0, 1.0, 0.0, 0.06125, 1.0, 1.0, 0.0, 0.06125, 1.0, 1.0, 0.0, 0.06125, 1.0, 1.0, 0.0, 0.06125, 1.0, 1.0, 0.0, 0.06125, 1.0, 1.0, 0.0, 0.06125, 1.0, 1.0, 0.0, 0.06125, 1.0, 1.0, 0.0, 0.06125, 1.0, 1.0, 0.0, 0.06125, 1.0, 1.0, 0.0, 0.06125, 1.0, 1.0, 0.0, 0.06125, 1.0, 1.0, 0.0, 0.06125, 1.0, 1.0, 0.0, 0.06125, 1.0, 1.0, 0.0, 0.06125, 1.0, 1.0, 0.0, 0.06125, 1.0, 1.0, 0.0, 0.06125, 1.0, 1.0, 0.0, 0.06125, 1.0, 1.0, 0.0, 0.06125, 1.0, 1.0, 0.0, 0.06125, 1.0, 1.0, 0.0, 0.06125, 1.0, 1.0, 0.0, 0.06125, 1.0, 1.0, 0.0, 0.06125, 1.0, 1.0, 0.0, 0.06125, 1.0, 1.0, 0.0, 0.06125, 1.0, 1.0, 0.0, 0.06125, 1.0, 1.0, 0.0, 0.06125, 1.0, 1.0, 0.0, 0.06125, 1.0, 1.0, 0.0, 0.06125, 1.0, 1.0, 0.0, 0.06125, 1.0, 1.0, 0.0, 0.06125, 1.0, 1.0, 0.0, 0.06125, 1.0, 1.0, 0.0, 0.06125, 1.0, 1.0, 0.0, 0.06125, 1.0, 1.0, 0.0, 0.06125, 1.0, 1.0, 0.0, 0.06125, 1.0, 1.0, 0.0, 0.06125, 1.0, 1.0, 0.0, 0.06125, 1.0, 1.0, 0.0, 0.06125, 1.0, 1.0, 0.0, 0.06125, 1.0, 1.0, 0.0, 0.06125, 1.0, 1.0, 1.0, 0.003347, 0.0, 1.0, 1.0, 0.003347, 0.0, 1.0, 1.0, 0.003347, 0.0, 1.0, 1.0, 0.003347, 0.0, 1.0, 1.0, 0.003347, 0.0, 1.0, 1.0, 0.003347, 0.0, 1.0, 1.0, 0.003347, 0.0, 1.0, 1.0, 0.003347, 0.0, 1.0, 1.0, 0.003347, 0.0, 1.0, 1.0, 0.003347, 0.0, 1.0, 1.0, 0.003347, 0.0, 1.0, 1.0, 0.003347, 0.0, 1.0, 1.0, 0.003347, 0.0, 1.0, 1.0, 0.003347, 0.0, 1.0, 1.0, 0.003347, 0.0, 1.0, 1.0, 0.003347, 0.0, 1.0, 1.0, 0.003347, 0.0, 1.0, 1.0, 0.003347, 0.0, 1.0, 1.0, 0.003347, 0.0, 1.0, 1.0, 0.003347, 0.0, 1.0, 1.0, 0.003347, 0.0, 1.0, 1.0, 0.003347, 0.0, 1.0, 1.0, 0.003347, 0.0, 1.0, 1.0, 0.003347, 0.0, 1.0, 1.0, 0.003347, 0.0, 1.0, 1.0, 0.003347, 0.0, 1.0, 1.0, 0.003347, 0.0, 1.0, 1.0, 0.003347, 0.0, 1.0, 1.0, 0.003347, 0.0, 1.0, 1.0, 0.003347, 0.0, 1.0, 1.0, 0.003347, 0.0, 1.0, 1.0, 0.003347, 0.0, 1.0, 1.0, 0.003347, 0.0, 1.0, 1.0, 0.003347, 0.0, 1.0, 1.0, 0.003347, 0.0, 1.0, 1.0, 0.003347, 0.0, 1.0, 1.0, 0.003347, 0.0, 1.0, 1.0, 0.003347, 0.0, 1.0, 1.0, 0.003347, 0.0, 1.0, 1.0, 0.003347, 0.0, 1.0, 1.0, 0.003347, 0.0, 1.0, 1.0, 0.003347, 0.0, 1.0, 1.0, 0.003347, 0.0, 1.0, 1.0, 0.003347, 0.0, 1.0, 1.0, 0.003347, 0.0, 1.0, 1.0, 0.003347, 0.0, 1.0, 1.0, 0.003347, 0.0, 1.0, 1.0, 0.003347, 0.0, 1.0, 1.0, 0.003347, 0.0, 1.0, 1.0, 0.003347, 0.0, 1.0, 1.0, 0.003347, 0.0, 1.0, 1.0, 0.003347, 0.0, 1.0, 1.0, 0.003347, 0.0, 1.0, 1.0, 0.003347, 0.0, 1.0, 1.0, 0.003347, 0.0, 1.0, 1.0, 0.003347, 0.0, 1.0, 1.0, 0.003347, 0.0, 1.0, 1.0, 0.003347, 0.0, 1.0, 1.0, 0.003347, 0.0, 1.0, 1.0, 0.003347, 0.0, 1.0, 1.0, 0.003347, 0.0, 1.0, 1.0, 0.003347, 0.0, 1.0, 1.0, 0.003347, 0.0, 1.0, 1.0, 0.003347, 0.0, 1.0, 1.0, 0.003347, 0.0, 1.0, 1.0, 0.003347, 0.0, 1.0, 1.0, 0.003347, 0.0, 1.0, 1.0, 0.003347, 0.0, 1.0, 1.0, 0.003347, 0.0, 1.0, 1.0, 0.003347, 0.0, 1.0, 1.0, 0.003347, 0.0, 1.0, 1.0, 0.003347, 0.0, 1.0, 1.0, 0.003347, 0.0, 1.0, 1.0, 0.003347, 0.0, 1.0, 1.0, 0.003347, 0.0, 1.0, 1.0, 0.003347, 0.0, 1.0, 1.0, 0.003347, 0.0, 1.0, 1.0, 0.003347, 0.0, 1.0, 1.0, 0.003347, 0.0, 1.0, 1.0, 0.003347, 0.0, 1.0, 1.0, 0.003347, 0.0, 1.0, 1.0, 0.003347, 0.0, 1.0, 1.0, 0.003347, 0.0, 1.0, 1.0, 0.003347, 0.0, 1.0, 1.0, 0.003347, 0.0, 1.0, 1.0, 0.003347, 0.0, 1.0, 1.0, 0.003347, 0.0, 1.0, 1.0, 0.003347, 0.0, 1.0])
me_cube_002.use_remesh_fix_poles = True
me_cube_002.use_remesh_preserve_attributes = False
me_cube_002.use_mirror_vertex_groups = False
me_cube_002.use_paint_bone_selection = False
me_cube_002.use_paint_mask_vertex = True
me_cube_002.update()

# ---- objects
ob_arrows_01 = bpy.data.objects.new('arrows-01', me_cube_001)
ob_circle = bpy.data.objects.new('Circle', me_circle)
ob_arrows_02 = bpy.data.objects.new('arrows-02', me_cube_002)

# ---- transforms, parenting, visibility, modifiers, constraints
ob_arrows_01.location = (0.0, 0.0, 0.0)
ob_arrows_01.show_name = True
ob_arrows_01.lineart.crease_threshold = 0.0
_c = ob_arrows_01.constraints.new('LOCKED_TRACK'); _c.name = 'Locked Track'
_c.target = ob_circle
ob_circle.location = (0.003443, 1.787, 0.0)
ob_circle.lineart.crease_threshold = 0.0
ob_arrows_02.location = (0.0, 0.0, 0.4641)
ob_arrows_02.show_name = True
ob_arrows_02.lineart.crease_threshold = 0.0

# ---- collection membership
col_collection.objects.link(ob_arrows_01)
col_collection.objects.link(ob_circle)
col_collection_2.objects.link(ob_arrows_02)
def _layer_coll(name, lc=None):
    lc = lc or bpy.context.view_layer.layer_collection
    for c in lc.children:
        if c.name == name: return c
        r = _layer_coll(name, c)
        if r: return r
_layer_coll('Collection 2').exclude = True

# ---- scene / render settings (as saved in the file)
scene.frame_start = 1; scene.frame_end = 250; scene.frame_set(1)
scene.render.engine = 'BLENDER_EEVEE_NEXT'
scene.cycles.use_denoising = False
scene.cycles.samples = 128
scene.cycles.sampling_pattern = 'TABULATED_SOBOL'
scene.cycles.use_adaptive_sampling = False
scene.cycles.use_light_tree = False
scene.view_settings.view_transform = 'Filmic'
bpy.context.view_layer.update()

# ---- added for rendering (the .blend has no active camera and no usable light): camera, sun
cam_auto = bpy.data.cameras.new('AutoCamera')
cam_auto.lens = 50.0
cam_auto.sensor_width = 36.0
cam_auto.clip_end = 1000.0
ob_auto_camera = bpy.data.objects.new('AutoCamera', cam_auto)
scene.collection.objects.link(ob_auto_camera)
ob_auto_camera.location = (1.87275, -1.3627, 1.49752)
ob_auto_camera.rotation_euler = (1.09748, -7.21219e-08, 0.694738)
scene.camera = ob_auto_camera
light_auto_sun = bpy.data.lights.new('AutoSun', 'SUN')
light_auto_sun.energy = 3.0
light_auto_sun.angle = 0.0523599
ob_auto_sun = bpy.data.objects.new('AutoSun', light_auto_sun)
scene.collection.objects.link(ob_auto_sun)
ob_auto_sun.rotation_euler = (0.872665, 0.174533, 0.523599)
bpy.context.view_layer.update()
